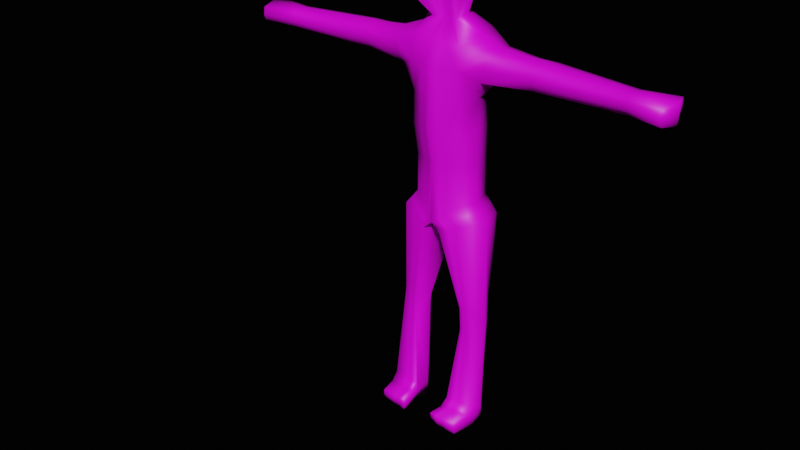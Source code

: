 # Source: Monster.blend  (saved by Blender 3.6.11; exported with 4.5.12 LTS)
import bpy
from mathutils import Matrix  # noqa: F401  (used for matrix-valued properties, if any)

bpy.ops.wm.read_factory_settings(use_empty=True)
scene = bpy.context.scene
scene.name = 'Scene'

# ---- collections
col_collection = bpy.data.collections.new('Collection'); scene.collection.children.link(col_collection)

# ---- images (referenced by path relative to the original .blend; pixels are not part of the script)
import os
ASSET_DIR = os.environ.get("B2B_ASSET_DIR", "")  # directory of the original .blend (textures are referenced by path, not embedded)
HERE = os.path.dirname(os.path.abspath(__file__))  # packed textures are extracted next to this script under _unpacked/

def load_image(name, relpath, width, height, colorspace="sRGB"):
    """Load a texture the original file referenced (path relative to the .blend, or extracted next to this script)."""
    p = next((c for c in (os.path.join(HERE, relpath), os.path.join(ASSET_DIR, relpath)) if relpath and os.path.exists(c)), "")
    if p:
        img = bpy.data.images.load(p, check_existing=True)
        img.name = name
    else:  # same state as the original file: an image datablock whose file is absent (Cycles renders it pink)
        img = bpy.data.images.new(name, width, height)
        img.source = "FILE"
        img.filepath = "//" + (relpath or name)
    img.colorspace_settings.name = colorspace
    return img
img_fps_gui_png = load_image('FPS_GUI.png', 'FPSGame/FPS_GUI.png', 1024, 1024, 'sRGB')

# ---- materials (node trees are filled in below, after node groups)
mat_material_001 = bpy.data.materials.new('Material.001')
mat_material_001.use_transparent_shadow = False

# ---- material node trees
mat_material_001.use_nodes = True; mat_material_001.node_tree.nodes.clear()
_N = mat_material_001.node_tree.nodes; _L = mat_material_001.node_tree.links
n0 = _N.new('ShaderNodeBsdfPrincipled'); n0.name = 'Principled BSDF'; n0.location = (10, 300)
n0.distribution = 'GGX'
n0.subsurface_method = 'RANDOM_WALK_SKIN'
n0.inputs[3].default_value = 1.45
n0.inputs[27].default_value = (0.0, 0.0, 0.0, 1.0)
n0.inputs[28].default_value = 1.0
n1 = _N.new('ShaderNodeOutputMaterial'); n1.name = 'Material Output'; n1.location = (300, 300)
n2 = _N.new('ShaderNodeTexImage'); n2.name = 'Image Texture'; n2.location = (-349, 214)
n2.image = img_fps_gui_png
n2.interpolation = 'Closest'
_L.new(n0.outputs[0], n1.inputs[0])
_L.new(n2.outputs[0], n0.inputs[0])
n1.is_active_output = True

# ---- world
world_world = bpy.data.worlds.new('World'); scene.world = world_world
world_world.use_nodes = True; world_world.node_tree.nodes.clear()
_N = world_world.node_tree.nodes; _L = world_world.node_tree.links
n0 = _N.new('ShaderNodeOutputWorld'); n0.name = 'World Output'; n0.location = (300, 300)
n1 = _N.new('ShaderNodeBackground'); n1.name = 'Background'; n1.location = (10, 300)
n1.inputs[0].default_value = (0.0005155, 0.0005155, 0.0005155, 1.0)
_L.new(n1.outputs[0], n0.inputs[0])
n0.is_active_output = True
world_world.color = (0.05088, 0.05088, 0.05088)
world_world.use_sun_shadow = False
world_world.sun_shadow_jitter_overblur = 0.0

# ---- meshes
me_cube_001 = bpy.data.meshes.new('Cube.001')
me_cube_001.from_pydata([(-0.7222, -0.8197, -1.0), (-0.7222, -0.8197, 1.0), (-1.0, 0.0, 0.0), (1.0, 0.0, 0.0), (0.4628, -0.7949, -1.0), (0.6633, -0.7949, 1.0), (0.6633, -0.7949, 0.0), (-0.7222, -0.8197, 0.0), (-1.0, 0.0, -1.0), (-1.0, 0.0, 1.0), (0.7995, 0.0, -1.0), (1.0, 0.0, 0.8059), (0.0, -1.0, 0.0), (0.0, -1.0, -1.0), (0.0, -1.0, 1.0), (-0.7222, -0.8197, 1.921), (0.797, 0.0, 2.64), (0.7654, -0.7949, 2.64), (0.0, -1.0, 2.842), (-0.7222, -0.8197, 2.842), (-1.0, 0.0, 2.842), (-1.0, 0.0, -2.864), (0.04034, -1.553, 1.572), (-0.505, -1.36, 1.64), (0.4996, -1.357, 1.631), (-0.4868, -1.585, 2.462), (-0.01121, -1.74, 2.551), (0.5505, -1.578, 2.439), (-1.0, 0.0, 1.921), (1.0, 0.0, 1.921), (0.8163, -0.7949, 1.921), (-0.6124, -1.338, 2.059), (-0.1216, -2.984, 1.611), (0.6086, -1.48, 2.051), (-0.1249, -2.71, 1.622), (-0.4888, -2.655, 1.677), (0.2065, -2.838, 1.671), (-0.5962, -2.632, 2.02), (-0.4706, -2.619, 2.35), (-0.1765, -2.69, 2.423), (0.2574, -2.822, 2.333), (0.08053, -5.896, 1.718), (0.3155, -2.809, 2.016), (-0.4855, -3.17, 1.679), (0.3346, 0.0, 3.192), (-0.5929, -3.171, 2.023), (-0.4672, -3.18, 2.353), (-0.1732, -3.011, 2.415), (0.07917, -0.6011, 3.359), (0.1059, -6.945, 1.722), (0.3662, -0.396, 3.158), (-0.2334, -5.707, 1.77), (0.3449, -5.703, 1.764), (-0.2953, -5.708, 2.03), (-0.2229, -5.718, 2.281), (0.05085, -5.744, 2.328), (0.3742, -5.709, 2.267), (-0.1917, -0.4209, 3.359), (0.4076, -5.686, 2.027), (-0.4395, -6.756, 1.774), (0.5651, -6.752, 1.769), (-0.5469, -6.757, 2.035), (-0.4212, -6.766, 2.285), (0.05434, -6.926, 2.332), (0.6161, -6.758, 2.271), (0.06756, -6.927, 2.051), (0.6741, -6.734, 2.031), (-0.3556, 0.0, 3.394), (-0.7222, -0.8197, -2.236), (0.0, -1.0, -2.236), (0.4628, -0.7949, -2.236), (0.7995, 0.0, -2.864), (0.0, 0.0, -2.864), (0.4786, -1.222, -2.718), (0.8153, -0.2955, -3.128), (0.0158, -1.42, -2.769), (-0.9842, -0.2955, -3.128), (-0.7064, -1.246, -2.725), (0.0158, -0.2955, -3.128), (0.4526, -1.227, -5.633), (0.4388, -0.8288, -5.64), (0.05864, -1.496, -5.73), (-0.2826, -0.779, -6.015), (-0.2633, -1.396, -5.936), (0.05864, -0.5645, -5.816), (0.4349, -1.312, -6.298), (0.4245, -0.8677, -6.39), (0.07168, -1.534, -6.107), (0.07168, -0.6034, -6.214), (0.8074, -0.1478, -2.996), (0.4707, -1.008, -2.477), (0.119, -1.521, -9.131), (-0.1548, -0.8431, -9.111), (-0.112, -1.402, -9.033), (0.119, -0.5896, -9.111), (0.5887, -1.556, -9.514), (0.9254, -0.6103, -9.51), (0.1259, -1.541, -9.53), (-0.1479, -0.8637, -9.51), (-0.105, -1.422, -9.431), (0.1259, -0.6103, -9.51), (1.374, -1.383, -9.128), (1.403, -0.5249, -9.11), (1.329, -1.417, -9.523), (1.357, -0.5594, -9.506), (0.02017, -1.277, 1.286), (-0.6136, -1.09, 1.32), (-0.6045, -1.203, 2.652), (-0.005606, -1.37, 2.697), (0.658, -1.187, 2.54), (0.5911, -1.129, 1.379), (-0.6673, -1.079, 1.99), (0.8167, -1.49, -9.119), (0.57, -1.517, -8.888), (0.4704, -1.537, -9.232), (-0.7143, -1.033, -2.48), (0.6853, -0.6127, -8.885), (0.9407, -0.568, -9.111), (0.6496, -0.5948, -9.211), (0.007901, -1.21, -2.503), (-0.9921, -0.1478, -2.996), (0.007901, -0.1478, -2.996), (-0.0804, 0.0, 8.832), (0.2961, 0.0, 8.907), (0.636, 0.0, 8.77), (0.8257, -2.055, 6.535), (1.147, -1.85, 6.394), (0.5603, -1.874, 6.481), (0.4719, 0.0, 6.162), (1.194, -1.314, 4.43), (0.9067, -1.519, 4.632), (1.162, 0.0, 5.961), (0.6359, -1.338, 4.632), (-0.8611, -0.4099, -1.0), (0.8317, -0.3974, 0.0), (-0.8611, -0.4099, 0.0), (0.8317, -0.3974, 0.903), (-0.8611, -0.4099, 1.0), (0.6311, -0.3974, -1.0), (0.7812, -0.3974, 2.64), (-0.8611, -0.4099, 2.842), (0.6311, -0.3974, -2.55), (0.9081, -0.3974, 1.921), (-0.8611, -0.4099, 1.921), (-0.8611, -0.4099, -2.55), (-0.2736, -0.2111, 3.376), (0.3504, -0.1986, 3.175), (0.6469, -0.7586, -2.923), (-0.8453, -0.7707, -2.926), (0.4457, -1.028, -5.637), (-0.2729, -1.087, -5.976), (0.4297, -1.09, -6.344), (0.639, -0.578, -2.737), (-0.1334, -1.122, -9.072), (-0.8532, -0.5903, -2.738), (0.757, -1.083, -9.512), (-0.1265, -1.143, -9.47), (0.1259, -1.076, -9.52), (1.388, -0.9538, -9.119), (1.343, -0.9882, -9.515), (0.8787, -1.029, -9.115), (0.6276, -1.065, -8.887), (0.3844, -1.689, 8.598), (0.06337, -1.599, 8.533), (0.7149, -1.587, 8.459), (1.178, -0.7198, 5.195), (0.5539, -0.7322, 5.397), (-0.9306, -0.2049, 0.0), (-0.9306, -0.2049, 1.0), (0.7153, -0.1987, -1.0), (-0.9306, -0.2049, 2.842), (0.7153, -0.1987, -2.707), (-0.9306, -0.2049, 1.921), (-0.3146, -0.1061, 3.385), (0.7311, -0.5271, -3.026), (0.4422, -0.9284, -5.639), (0.4271, -0.9788, -6.367), (0.7232, -0.3629, -2.866), (0.8412, -0.8466, -9.511), (1.396, -0.7393, -9.115), (1.35, -0.7738, -9.51), (0.9097, -0.7984, -9.113), (0.2175, -0.9369, 7.56), (0.5129, -0.4292, 5.78), (-0.9306, -0.2049, -1.0), (0.9158, -0.1987, 0.0), (0.9158, -0.1987, 0.8544), (0.7891, -0.1987, 2.64), (0.9541, -0.1987, 1.921), (-0.9306, -0.2049, -2.707), (0.3425, -0.09994, 3.183), (-0.9148, -0.5331, -3.027), (-0.2777, -0.9332, -5.995), (-0.1441, -0.9827, -9.091), (-0.9227, -0.369, -2.867), (-0.1372, -1.003, -9.49), (0.1259, -0.8431, -9.515), (0.6565, -0.8388, -8.886), (0.5662, -0.982, 7.631), (0.9014, -0.9307, 7.493), (1.17, -0.4229, 5.578), (-0.7222, 0.8197, -1.0), (-0.7222, 0.8197, 1.0), (0.4628, 0.7949, -1.0), (0.6633, 0.7949, 1.0), (0.6633, 0.7949, 0.0), (-0.7222, 0.8197, 0.0), (0.0, 1.0, 0.0), (0.0, 1.0, -1.0), (0.0, 1.0, 1.0), (-0.7222, 0.8197, 1.921), (0.7654, 0.7949, 2.64), (0.0, 1.0, 2.842), (-0.7222, 0.8197, 2.842), (0.04034, 1.553, 1.572), (-0.505, 1.36, 1.64), (0.4996, 1.357, 1.631), (-0.4868, 1.585, 2.462), (-0.01121, 1.74, 2.551), (0.5505, 1.578, 2.439), (0.8163, 0.7949, 1.921), (-0.6124, 1.338, 2.059), (-0.1216, 2.984, 1.611), (0.6086, 1.48, 2.051), (-0.1249, 2.71, 1.622), (-0.4888, 2.655, 1.677), (0.2065, 2.838, 1.671), (-0.5962, 2.632, 2.02), (-0.4706, 2.619, 2.35), (-0.1765, 2.69, 2.423), (0.2574, 2.822, 2.333), (0.08053, 5.896, 1.718), (0.3155, 2.809, 2.016), (-0.4855, 3.17, 1.679), (-0.5929, 3.171, 2.023), (-0.4672, 3.18, 2.353), (-0.1732, 3.011, 2.415), (0.07917, 0.6011, 3.359), (0.1059, 6.945, 1.722), (0.3662, 0.396, 3.158), (-0.2334, 5.707, 1.77), (0.3449, 5.703, 1.764), (-0.2953, 5.708, 2.03), (-0.2229, 5.718, 2.281), (0.05085, 5.744, 2.328), (0.3742, 5.709, 2.267), (-0.1917, 0.4209, 3.359), (0.4076, 5.686, 2.027), (-0.4395, 6.756, 1.774), (0.5651, 6.752, 1.769), (-0.5469, 6.757, 2.035), (-0.4212, 6.766, 2.285), (0.05434, 6.926, 2.332), (0.6161, 6.758, 2.271), (0.06756, 6.927, 2.051), (0.6741, 6.734, 2.031), (-0.7222, 0.8197, -2.236), (0.0, 1.0, -2.236), (0.4628, 0.7949, -2.236), (0.4786, 1.222, -2.718), (0.8153, 0.2955, -3.128), (0.0158, 1.42, -2.769), (-0.9842, 0.2955, -3.128), (-0.7064, 1.246, -2.725), (0.0158, 0.2955, -3.128), (0.4526, 1.227, -5.633), (0.4388, 0.8288, -5.64), (0.05864, 1.496, -5.73), (-0.2826, 0.779, -6.015), (-0.2633, 1.396, -5.936), (0.05864, 0.5645, -5.816), (0.4349, 1.312, -6.298), (0.4245, 0.8677, -6.39), (0.07168, 1.534, -6.107), (0.07168, 0.6034, -6.214), (0.8074, 0.1478, -2.996), (0.4707, 1.008, -2.477), (0.119, 1.521, -9.131), (-0.1548, 0.8431, -9.111), (-0.112, 1.402, -9.033), (0.119, 0.5896, -9.111), (0.5887, 1.556, -9.514), (0.9254, 0.6103, -9.51), (0.1259, 1.541, -9.53), (-0.1479, 0.8637, -9.51), (-0.105, 1.422, -9.431), (0.1259, 0.6103, -9.51), (1.374, 1.383, -9.128), (1.403, 0.5249, -9.11), (1.329, 1.417, -9.523), (1.357, 0.5594, -9.506), (0.02017, 1.277, 1.286), (-0.6136, 1.09, 1.32), (-0.6045, 1.203, 2.652), (-0.005606, 1.37, 2.697), (0.658, 1.187, 2.54), (0.5911, 1.129, 1.379), (-0.6673, 1.079, 1.99), (0.8167, 1.49, -9.119), (0.57, 1.517, -8.888), (0.4704, 1.537, -9.232), (-0.7143, 1.033, -2.48), (0.6853, 0.6127, -8.885), (0.9407, 0.568, -9.111), (0.6496, 0.5948, -9.211), (0.007901, 1.21, -2.503), (-0.9921, 0.1478, -2.996), (0.007901, 0.1478, -2.996), (0.8257, 2.055, 6.535), (1.147, 1.85, 6.394), (0.5603, 1.874, 6.481), (1.194, 1.314, 4.43), (0.9067, 1.519, 4.632), (0.6359, 1.338, 4.632), (-0.8611, 0.4099, -1.0), (0.8317, 0.3974, 0.0), (-0.8611, 0.4099, 0.0), (0.8317, 0.3974, 0.903), (-0.8611, 0.4099, 1.0), (0.6311, 0.3974, -1.0), (0.7812, 0.3974, 2.64), (-0.8611, 0.4099, 2.842), (0.6311, 0.3974, -2.55), (0.9081, 0.3974, 1.921), (-0.8611, 0.4099, 1.921), (-0.8611, 0.4099, -2.55), (-0.2736, 0.2111, 3.376), (0.3504, 0.1986, 3.175), (0.6469, 0.7586, -2.923), (-0.8453, 0.7707, -2.926), (0.4457, 1.028, -5.637), (-0.2729, 1.087, -5.976), (0.4297, 1.09, -6.344), (0.639, 0.578, -2.737), (-0.1334, 1.122, -9.072), (-0.8532, 0.5903, -2.738), (0.757, 1.083, -9.512), (-0.1265, 1.143, -9.47), (0.1259, 1.076, -9.52), (1.388, 0.9538, -9.119), (1.343, 0.9882, -9.515), (0.8787, 1.029, -9.115), (0.6276, 1.065, -8.887), (0.3844, 1.689, 8.598), (0.06337, 1.599, 8.533), (0.7149, 1.587, 8.459), (1.178, 0.7198, 5.195), (0.5539, 0.7322, 5.397), (-0.9306, 0.2049, 0.0), (-0.9306, 0.2049, 1.0), (0.7153, 0.1987, -1.0), (-0.9306, 0.2049, 2.842), (0.7153, 0.1987, -2.707), (-0.9306, 0.2049, 1.921), (-0.3146, 0.1061, 3.385), (0.7311, 0.5271, -3.026), (0.4422, 0.9284, -5.639), (0.4271, 0.9788, -6.367), (0.7232, 0.3629, -2.866), (0.8412, 0.8466, -9.511), (1.396, 0.7393, -9.115), (1.35, 0.7738, -9.51), (0.9097, 0.7984, -9.113), (0.2175, 0.9369, 7.56), (0.5129, 0.4292, 5.78), (-0.9306, 0.2049, -1.0), (0.9158, 0.1987, 0.0), (0.9158, 0.1987, 0.8544), (0.7891, 0.1987, 2.64), (0.9541, 0.1987, 1.921), (-0.9306, 0.2049, -2.707), (0.3425, 0.09994, 3.183), (-0.9148, 0.5331, -3.027), (-0.2777, 0.9332, -5.995), (-0.1441, 0.9827, -9.091), (-0.9227, 0.369, -2.867), (-0.1372, 1.003, -9.49), (0.1259, 0.8431, -9.515), (0.6565, 0.8388, -8.886), (0.5662, 0.982, 7.631), (0.9014, 0.9307, 7.493), (1.17, 0.4229, 5.578)], [], [(107, 111, 31, 25), (4, 6, 12, 13), (134, 136, 5, 6), (12, 14, 1, 7), (13, 0, 68, 69), (143, 15, 19, 140), (138, 134, 6, 4), (13, 12, 7, 0), (184, 167, 2, 8), (167, 168, 9, 2), (184, 8, 21, 189), (6, 5, 14, 12), (90, 119, 75, 73), (119, 115, 77, 75), (108, 107, 25, 26), (5, 30, 110), (106, 105, 22, 23), (188, 29, 16, 187), (31, 23, 35, 37), (27, 26, 39, 40), (111, 106, 23, 31), (109, 108, 26, 27), (105, 110, 24, 22), (30, 109, 27, 33), (24, 33, 42, 36), (33, 27, 40, 42), (186, 11, 29, 188), (137, 1, 15, 143), (35, 34, 32, 43), (38, 37, 45, 46), (40, 39, 47), (130, 129, 126, 125), (25, 31, 37, 38), (23, 22, 34, 35), (26, 25, 38, 39), (22, 24, 36, 34), (46, 45, 53, 54), (40, 47, 55, 56), (42, 40, 56, 58), (32, 36, 52, 41), (37, 35, 43, 45), (39, 38, 46, 47), (34, 36, 32), (58, 56, 64, 66), (41, 52, 60, 49), (55, 54, 62, 63), (53, 51, 59, 61), (43, 32, 41, 51), (36, 42, 58, 52), (45, 43, 51, 53), (47, 46, 54, 55), (61, 65, 63, 62), (65, 66, 64, 63), (49, 60, 66, 65), (59, 49, 65, 61), (56, 55, 63, 64), (54, 53, 61, 62), (51, 41, 49, 59), (52, 58, 66, 60), (19, 18, 48, 57), (18, 17, 50, 48), (140, 19, 57, 145), (187, 16, 44, 190), (138, 4, 70, 141), (4, 13, 69, 70), (73, 75, 81, 79), (76, 78, 84, 82), (152, 90, 73, 147), (194, 120, 76, 191), (121, 89, 74, 78), (120, 121, 78, 76), (149, 79, 85, 151), (75, 77, 83, 81), (191, 76, 82, 192), (147, 73, 79, 149), (78, 74, 80, 84), (87, 83, 93, 91), (160, 112, 101, 158), (84, 80, 86, 88), (82, 84, 88), (79, 81, 87, 85), (81, 83, 87), (96, 118, 117, 102, 104), (88, 86, 116, 118, 94), (192, 82, 92, 193), (114, 91, 97, 95), (94, 118, 96, 100), (82, 88, 94, 92), (156, 157, 97, 99), (157, 155, 95, 97), (92, 94, 100, 98), (112, 114, 95, 103, 101), (91, 93, 99, 97), (193, 92, 98, 195), (158, 101, 103, 159), (178, 96, 104, 180), (21, 72, 121, 120), (85, 87, 91, 114, 113), (24, 30, 33), (30, 17, 109), (14, 5, 110, 105), (17, 18, 108, 109), (15, 1, 106, 111), (1, 14, 105, 106), (18, 19, 107, 108), (19, 15, 111, 107), (110, 30, 24), (112, 113, 114), (116, 117, 118), (181, 117, 116, 197), (151, 85, 113, 161), (72, 71, 89, 121), (189, 21, 120, 194), (141, 70, 90, 152), (69, 68, 115, 119), (70, 69, 119, 90), (162, 163, 127, 125), (164, 162, 125, 126), (166, 132, 127, 163), (200, 131, 124, 199), (132, 130, 125, 127), (57, 48, 130, 132), (190, 44, 131, 200), (145, 57, 132, 166), (48, 50, 129, 130), (173, 145, 166, 183), (50, 146, 165, 129), (129, 165, 164, 126), (183, 166, 163, 182), (199, 198, 162, 164), (198, 182, 163, 162), (171, 141, 152, 177), (68, 144, 154, 115), (176, 151, 161, 197), (112, 160, 161, 113), (95, 155, 159, 103), (179, 158, 159, 180), (93, 153, 156, 99), (196, 178, 155, 157), (195, 196, 157, 156), (83, 150, 153, 93), (181, 160, 158, 179), (174, 147, 149, 175), (77, 148, 150, 83), (175, 149, 151, 176), (115, 154, 148, 77), (177, 152, 147, 174), (169, 138, 141, 171), (17, 139, 146, 50), (170, 140, 145, 173), (168, 137, 143, 172), (5, 136, 142, 30), (30, 142, 139, 17), (0, 133, 144, 68), (7, 1, 137, 135), (0, 7, 135, 133), (169, 185, 134, 138), (172, 143, 140, 170), (185, 186, 136, 134), (3, 11, 186, 185), (28, 172, 170, 20), (10, 3, 185, 169), (9, 168, 172, 28), (20, 170, 173, 67), (10, 169, 171, 71), (89, 177, 174, 74), (80, 175, 176, 86), (74, 174, 175, 80), (117, 181, 179, 102), (98, 100, 196, 195), (100, 96, 178, 196), (102, 179, 180, 104), (86, 176, 197, 116), (71, 171, 177, 89), (123, 122, 182, 198), (124, 123, 198, 199), (128, 183, 182, 122), (67, 173, 183, 128), (146, 190, 200, 165), (165, 200, 199, 164), (144, 189, 194, 154), (160, 181, 197, 161), (155, 178, 180, 159), (153, 193, 195, 156), (150, 192, 193, 153), (148, 191, 192, 150), (154, 194, 191, 148), (139, 187, 190, 146), (136, 186, 188, 142), (142, 188, 187, 139), (133, 184, 189, 144), (135, 137, 168, 167), (133, 135, 167, 184), (293, 217, 221, 297), (203, 208, 207, 205), (315, 205, 204, 317), (207, 206, 202, 209), (208, 257, 256, 201), (324, 321, 213, 210), (319, 203, 205, 315), (208, 201, 206, 207), (365, 8, 2, 348), (348, 2, 9, 349), (365, 370, 21, 8), (205, 207, 209, 204), (276, 259, 261, 305), (305, 261, 263, 301), (294, 218, 217, 293), (204, 296, 220), (292, 215, 214, 291), (369, 368, 16, 29), (221, 227, 225, 215), (219, 230, 229, 218), (297, 221, 215, 292), (295, 219, 218, 294), (291, 214, 216, 296), (220, 223, 219, 295), (216, 226, 232, 223), (223, 232, 230, 219), (367, 369, 29, 11), (318, 324, 210, 202), (225, 233, 222, 224), (228, 235, 234, 227), (230, 236, 229), (312, 308, 309, 311), (217, 228, 227, 221), (215, 225, 224, 214), (218, 229, 228, 217), (214, 224, 226, 216), (235, 243, 242, 234), (230, 245, 244, 236), (232, 247, 245, 230), (222, 231, 241, 226), (227, 234, 233, 225), (229, 236, 235, 228), (224, 222, 226), (247, 255, 253, 245), (231, 238, 249, 241), (244, 252, 251, 243), (242, 250, 248, 240), (233, 240, 231, 222), (226, 241, 247, 232), (234, 242, 240, 233), (236, 244, 243, 235), (250, 251, 252, 254), (254, 252, 253, 255), (238, 254, 255, 249), (248, 250, 254, 238), (245, 253, 252, 244), (243, 251, 250, 242), (240, 248, 238, 231), (241, 249, 255, 247), (213, 246, 237, 212), (212, 237, 239, 211), (321, 326, 246, 213), (368, 371, 44, 16), (319, 322, 258, 203), (203, 258, 257, 208), (259, 265, 267, 261), (262, 268, 270, 264), (333, 328, 259, 276), (375, 372, 262, 306), (307, 264, 260, 275), (306, 262, 264, 307), (330, 332, 271, 265), (261, 267, 269, 263), (372, 373, 268, 262), (328, 330, 265, 259), (264, 270, 266, 260), (273, 277, 279, 269), (341, 339, 287, 298), (270, 274, 272, 266), (268, 274, 270), (265, 271, 273, 267), (267, 273, 269), (282, 290, 288, 303, 304), (274, 280, 304, 302, 272), (373, 374, 278, 268), (300, 281, 283, 277), (280, 286, 282, 304), (268, 278, 280, 274), (337, 285, 283, 338), (338, 283, 281, 336), (278, 284, 286, 280), (298, 287, 289, 281, 300), (277, 283, 285, 279), (374, 376, 284, 278), (339, 340, 289, 287), (359, 361, 290, 282), (21, 306, 307, 72), (271, 299, 300, 277, 273), (216, 223, 220), (220, 295, 211), (209, 291, 296, 204), (211, 295, 294, 212), (210, 297, 292, 202), (202, 292, 291, 209), (212, 294, 293, 213), (213, 293, 297, 210), (296, 216, 220), (298, 300, 299), (302, 304, 303), (362, 378, 302, 303), (332, 342, 299, 271), (72, 307, 275, 71), (370, 375, 306, 21), (322, 333, 276, 258), (257, 305, 301, 256), (258, 276, 305, 257), (343, 308, 310, 344), (345, 309, 308, 343), (347, 344, 310, 313), (381, 380, 124, 131), (313, 310, 308, 312), (246, 313, 312, 237), (371, 381, 131, 44), (326, 347, 313, 246), (237, 312, 311, 239), (354, 364, 347, 326), (239, 311, 346, 327), (311, 309, 345, 346), (364, 363, 344, 347), (380, 345, 343, 379), (379, 343, 344, 363), (352, 358, 333, 322), (256, 301, 335, 325), (357, 378, 342, 332), (298, 299, 342, 341), (281, 289, 340, 336), (360, 361, 340, 339), (279, 285, 337, 334), (377, 338, 336, 359), (376, 337, 338, 377), (269, 279, 334, 331), (362, 360, 339, 341), (355, 356, 330, 328), (263, 269, 331, 329), (356, 357, 332, 330), (301, 263, 329, 335), (358, 355, 328, 333), (350, 352, 322, 319), (211, 239, 327, 320), (351, 354, 326, 321), (349, 353, 324, 318), (204, 220, 323, 317), (220, 211, 320, 323), (201, 256, 325, 314), (206, 316, 318, 202), (201, 314, 316, 206), (350, 319, 315, 366), (353, 351, 321, 324), (366, 315, 317, 367), (3, 366, 367, 11), (28, 20, 351, 353), (10, 350, 366, 3), (9, 28, 353, 349), (20, 67, 354, 351), (10, 71, 352, 350), (275, 260, 355, 358), (266, 272, 357, 356), (260, 266, 356, 355), (303, 288, 360, 362), (284, 376, 377, 286), (286, 377, 359, 282), (288, 290, 361, 360), (272, 302, 378, 357), (71, 275, 358, 352), (123, 379, 363, 122), (124, 380, 379, 123), (128, 122, 363, 364), (67, 128, 364, 354), (327, 346, 381, 371), (346, 345, 380, 381), (325, 335, 375, 370), (341, 342, 378, 362), (336, 340, 361, 359), (334, 337, 376, 374), (331, 334, 374, 373), (329, 331, 373, 372), (335, 329, 372, 375), (320, 327, 371, 368), (317, 323, 369, 367), (323, 320, 368, 369), (314, 325, 370, 365), (316, 348, 349, 318), (314, 365, 348, 316)])
me_cube_001.polygons.foreach_set('use_smooth', [True] * 386)
_uv = me_cube_001.uv_layers.new(name='UVMap')
_uv.uv.foreach_set('vector', [0.1978, 0.6699, 0.1975, 0.6528, 0.2008, 0.6554, 0.2032, 0.6676, 0.1736, 0.5253, 0.1746, 0.5536, 0.1657, 0.5514, 0.1667, 0.5254, 0.1804, 0.5542, 0.1785, 0.5888, 0.1758, 0.5975, 0.1746, 0.5536, 0.2024, 0.5997, 0.2033, 0.6218, 0.1946, 0.6259, 0.1938, 0.6004, 0.1972, 0.5645, 0.1909, 0.5637, 0.192, 0.5404, 0.1984, 0.5452, 0.1886, 0.6497, 0.1941, 0.6504, 0.1929, 0.6727, 0.188, 0.6717, 0.1798, 0.525, 0.1804, 0.5542, 0.1746, 0.5536, 0.1736, 0.5253, 0.1972, 0.5645, 0.2024, 0.5997, 0.1938, 0.6004, 0.1909, 0.5637, 0.1852, 0.5632, 0.1859, 0.6006, 0.1832, 0.6006, 0.1832, 0.5632, 0.1859, 0.6006, 0.186, 0.626, 0.1832, 0.626, 0.1832, 0.6006, 0.1852, 0.5632, 0.1832, 0.5632, 0.1832, 0.5223, 0.1856, 0.5281, 0.1746, 0.5536, 0.1758, 0.5975, 0.1641, 0.5903, 0.1657, 0.5514, 0.1706, 0.4468, 0.164, 0.4526, 0.1609, 0.4455, 0.1673, 0.4404, 0.1999, 0.5407, 0.194, 0.5355, 0.1959, 0.5316, 0.2016, 0.536, 0.202, 0.681, 0.1978, 0.6699, 0.2032, 0.6676, 0.2058, 0.6786, 0.1758, 0.5975, 0.1768, 0.6327, 0.1695, 0.6124, 0.1982, 0.6349, 0.2056, 0.629, 0.2083, 0.6348, 0.2022, 0.6438, 0.1826, 0.6265, 0.1864, 0.6263, 0.1864, 0.6547, 0.1824, 0.6547, 0.2008, 0.6554, 0.2022, 0.6438, 0.258, 0.6494, 0.2578, 0.6572, 0.1568, 0.6467, 0.1516, 0.6634, 0.1161, 0.6538, 0.1149, 0.645, 0.1975, 0.6528, 0.1982, 0.6349, 0.2022, 0.6438, 0.2008, 0.6554, 0.164, 0.6494, 0.1571, 0.6678, 0.1516, 0.6634, 0.1568, 0.6467, 0.1608, 0.6013, 0.1695, 0.6124, 0.1645, 0.6215, 0.1569, 0.6107, 0.1768, 0.6327, 0.164, 0.6494, 0.1568, 0.6467, 0.1636, 0.6383, 0.1645, 0.6215, 0.1636, 0.6383, 0.1147, 0.6386, 0.1138, 0.6316, 0.1636, 0.6383, 0.1568, 0.6467, 0.1149, 0.645, 0.1147, 0.6386, 0.1825, 0.5873, 0.1864, 0.5856, 0.1864, 0.6263, 0.1826, 0.6265, 0.1888, 0.626, 0.1946, 0.6259, 0.1941, 0.6504, 0.1886, 0.6497, 0.258, 0.6494, 0.2589, 0.6414, 0.2618, 0.6416, 0.2635, 0.6495, 0.2579, 0.665, 0.2578, 0.6572, 0.2635, 0.6568, 0.2639, 0.664, 0.1149, 0.645, 0.1161, 0.6538, 0.1132, 0.6537, 0.1532, 0.7728, 0.1587, 0.7717, 0.1484, 0.825, 0.1424, 0.8295, 0.2032, 0.6676, 0.2008, 0.6554, 0.2578, 0.6572, 0.2579, 0.665, 0.2022, 0.6438, 0.2083, 0.6348, 0.2589, 0.6414, 0.258, 0.6494, 0.2058, 0.6786, 0.2032, 0.6676, 0.2579, 0.665, 0.2591, 0.6714, 0.1569, 0.6107, 0.1645, 0.6215, 0.1138, 0.6316, 0.1142, 0.6246, 0.2639, 0.664, 0.2635, 0.6568, 0.3362, 0.6516, 0.3358, 0.6571, 0.1149, 0.645, 0.1132, 0.6537, 0.02734, 0.6551, 0.02719, 0.6481, 0.1147, 0.6386, 0.1149, 0.645, 0.02719, 0.6481, 0.02712, 0.6433, 0.1117, 0.6258, 0.1138, 0.6316, 0.02657, 0.638, 0.02435, 0.6329, 0.2578, 0.6572, 0.258, 0.6494, 0.2635, 0.6495, 0.2635, 0.6568, 0.2591, 0.6714, 0.2579, 0.665, 0.2639, 0.664, 0.2625, 0.6706, 0.1142, 0.6246, 0.1138, 0.6316, 0.1117, 0.6258, 0.02712, 0.6433, 0.02719, 0.6481, 0.01903, 0.6485, 0.01905, 0.6455, 0.02435, 0.6329, 0.02657, 0.638, 0.01851, 0.6421, 0.01404, 0.6385, 0.3356, 0.6629, 0.3358, 0.6571, 0.3443, 0.6587, 0.348, 0.6655, 0.3362, 0.6516, 0.3369, 0.646, 0.345, 0.652, 0.3444, 0.6552, 0.2635, 0.6495, 0.2618, 0.6416, 0.3398, 0.6406, 0.3369, 0.646, 0.1138, 0.6316, 0.1147, 0.6386, 0.02712, 0.6433, 0.02657, 0.638, 0.2635, 0.6568, 0.2635, 0.6495, 0.3369, 0.646, 0.3362, 0.6516, 0.2625, 0.6706, 0.2639, 0.664, 0.3358, 0.6571, 0.3356, 0.6629, 0.3444, 0.6552, 0.3501, 0.6585, 0.348, 0.6655, 0.3443, 0.6587, 0.0132, 0.6476, 0.01905, 0.6455, 0.01903, 0.6485, 0.0145, 0.6552, 0.01404, 0.6385, 0.01851, 0.6421, 0.01905, 0.6455, 0.0132, 0.6476, 0.345, 0.652, 0.3505, 0.649, 0.3501, 0.6585, 0.3444, 0.6552, 0.02719, 0.6481, 0.02734, 0.6551, 0.0145, 0.6552, 0.01903, 0.6485, 0.3358, 0.6571, 0.3362, 0.6516, 0.3444, 0.6552, 0.3443, 0.6587, 0.3369, 0.646, 0.3398, 0.6406, 0.3505, 0.649, 0.345, 0.652, 0.02657, 0.638, 0.02712, 0.6433, 0.01905, 0.6455, 0.01851, 0.6421, 0.1929, 0.6727, 0.1983, 0.6847, 0.1904, 0.7145, 0.1874, 0.7125, 0.1624, 0.6734, 0.1711, 0.6532, 0.1781, 0.7006, 0.1745, 0.7026, 0.188, 0.6717, 0.1929, 0.6727, 0.1874, 0.7125, 0.1853, 0.7121, 0.1824, 0.6547, 0.1864, 0.6547, 0.1813, 0.7009, 0.1805, 0.7008, 0.1798, 0.525, 0.1736, 0.5253, 0.1739, 0.4544, 0.1806, 0.4414, 0.1736, 0.5253, 0.1667, 0.5254, 0.1667, 0.4596, 0.1739, 0.4544, 0.1673, 0.4404, 0.1609, 0.4455, 0.149, 0.2829, 0.1566, 0.2868, 0.1882, 0.5192, 0.187, 0.4971, 0.204, 0.2833, 0.2091, 0.2792, 0.1771, 0.436, 0.1706, 0.4468, 0.1673, 0.4404, 0.1736, 0.4313, 0.1879, 0.5253, 0.1859, 0.5205, 0.1882, 0.5192, 0.1901, 0.5231, 0.1856, 0.3939, 0.1837, 0.4216, 0.1799, 0.4192, 0.1827, 0.3932, 0.1859, 0.5205, 0.1852, 0.4976, 0.187, 0.4971, 0.1882, 0.5192, 0.16, 0.2872, 0.1566, 0.2868, 0.1557, 0.265, 0.1593, 0.2637, 0.2016, 0.536, 0.1959, 0.5316, 0.2167, 0.2793, 0.2216, 0.2827, 0.1901, 0.5231, 0.1882, 0.5192, 0.2091, 0.2792, 0.211, 0.2792, 0.1736, 0.4313, 0.1673, 0.4404, 0.1566, 0.2868, 0.16, 0.2872, 0.1827, 0.3932, 0.1799, 0.4192, 0.1633, 0.2874, 0.1704, 0.2808, 0.2209, 0.2733, 0.2167, 0.2793, 0.2247, 0.08499, 0.2279, 0.08219, 0.1591, 0.07478, 0.1561, 0.07146, 0.1589, 0.07028, 0.1596, 0.07064, 0.1704, 0.2808, 0.1633, 0.2874, 0.1629, 0.2624, 0.1698, 0.2688, 0.2091, 0.2792, 0.204, 0.2833, 0.2043, 0.2741, 0.1566, 0.2868, 0.149, 0.2829, 0.1491, 0.2712, 0.1557, 0.265, 0.2216, 0.2827, 0.2167, 0.2793, 0.2209, 0.2733, 0.1613, 0.06826, 0.164, 0.07115, 0.1617, 0.07283, 0.1603, 0.07044, 0.1603, 0.06976, 0.1698, 0.2688, 0.1629, 0.2624, 0.1634, 0.07907, 0.164, 0.07115, 0.1715, 0.0702, 0.211, 0.2792, 0.2091, 0.2792, 0.2181, 0.08256, 0.2197, 0.08329, 0.1534, 0.06666, 0.1478, 0.06382, 0.1532, 0.0527, 0.1561, 0.06378, 0.1715, 0.0702, 0.164, 0.07115, 0.1613, 0.06826, 0.1681, 0.05692, 0.2091, 0.2792, 0.2043, 0.2741, 0.2137, 0.08044, 0.2181, 0.08256, 0.2218, 0.07513, 0.2216, 0.06875, 0.2271, 0.07219, 0.2247, 0.07623, 0.1617, 0.04957, 0.1598, 0.06444, 0.1561, 0.06378, 0.1532, 0.0527, 0.2181, 0.08256, 0.2137, 0.08044, 0.2152, 0.07032, 0.2189, 0.07446, 0.1561, 0.07146, 0.1534, 0.06666, 0.1561, 0.06378, 0.1588, 0.06894, 0.1589, 0.07028, 0.2279, 0.08219, 0.2247, 0.08499, 0.2247, 0.07623, 0.2271, 0.07219, 0.2197, 0.08329, 0.2181, 0.08256, 0.2189, 0.07446, 0.2203, 0.07465, 0.1596, 0.07064, 0.1589, 0.07028, 0.1588, 0.06894, 0.1597, 0.0691, 0.1608, 0.06615, 0.1613, 0.06826, 0.1603, 0.06976, 0.1601, 0.06938, 0.1832, 0.5223, 0.1832, 0.4979, 0.1852, 0.4976, 0.1859, 0.5205, 0.1557, 0.265, 0.1491, 0.2712, 0.1478, 0.06382, 0.1534, 0.06666, 0.1532, 0.07598, 0.1645, 0.6215, 0.1768, 0.6327, 0.1636, 0.6383, 0.1768, 0.6327, 0.1711, 0.6532, 0.164, 0.6494, 0.1641, 0.5903, 0.1758, 0.5975, 0.1695, 0.6124, 0.1608, 0.6013, 0.1711, 0.6532, 0.1624, 0.6734, 0.1571, 0.6678, 0.164, 0.6494, 0.1941, 0.6504, 0.1946, 0.6259, 0.1982, 0.6349, 0.1975, 0.6528, 0.1946, 0.6259, 0.2033, 0.6218, 0.2056, 0.629, 0.1982, 0.6349, 0.1983, 0.6847, 0.1929, 0.6727, 0.1978, 0.6699, 0.202, 0.681, 0.1929, 0.6727, 0.1941, 0.6504, 0.1975, 0.6528, 0.1978, 0.6699, 0.1695, 0.6124, 0.1768, 0.6327, 0.1645, 0.6215, 0.1561, 0.07146, 0.1532, 0.07598, 0.1534, 0.06666, 0.1634, 0.07907, 0.1617, 0.07283, 0.164, 0.07115, 0.1605, 0.07441, 0.1617, 0.07283, 0.1634, 0.07907, 0.1606, 0.08025, 0.1593, 0.2637, 0.1557, 0.265, 0.1532, 0.07598, 0.1582, 0.08011, 0.188, 0.3939, 0.188, 0.4246, 0.1837, 0.4216, 0.1856, 0.3939, 0.1856, 0.5281, 0.1832, 0.5223, 0.1859, 0.5205, 0.1879, 0.5253, 0.1806, 0.4414, 0.1739, 0.4544, 0.1706, 0.4468, 0.1771, 0.436, 0.1984, 0.5452, 0.192, 0.5404, 0.194, 0.5355, 0.1999, 0.5407, 0.1739, 0.4544, 0.1667, 0.4596, 0.164, 0.4526, 0.1706, 0.4468, 0.1982, 0.8049, 0.1967, 0.8004, 0.2009, 0.7751, 0.2035, 0.7755, 0.1487, 0.9614, 0.1463, 0.9717, 0.1424, 0.8295, 0.1484, 0.825, 0.1895, 0.7531, 0.1963, 0.7402, 0.2009, 0.7751, 0.1967, 0.8004, 0.1708, 0.801, 0.1766, 0.8111, 0.1725, 0.977, 0.157, 0.9234, 0.1963, 0.7402, 0.1992, 0.7406, 0.2035, 0.7755, 0.2009, 0.7751, 0.1874, 0.7125, 0.1904, 0.7145, 0.1992, 0.7406, 0.1963, 0.7402, 0.1805, 0.7008, 0.1813, 0.7009, 0.1766, 0.8111, 0.1708, 0.801, 0.1853, 0.7121, 0.1874, 0.7125, 0.1963, 0.7402, 0.1895, 0.7531, 0.1745, 0.7026, 0.1781, 0.7006, 0.1587, 0.7717, 0.1532, 0.7728, 0.1843, 0.7118, 0.1853, 0.7121, 0.1895, 0.7531, 0.1869, 0.7589, 0.1781, 0.7006, 0.1798, 0.7007, 0.167, 0.7913, 0.1587, 0.7717, 0.1587, 0.7717, 0.167, 0.7913, 0.1487, 0.9614, 0.1484, 0.825, 0.1869, 0.7589, 0.1895, 0.7531, 0.1967, 0.8004, 0.192, 0.7928, 0.157, 0.9234, 0.1567, 0.9352, 0.1463, 0.9717, 0.1487, 0.9614, 0.1918, 0.7987, 0.192, 0.7928, 0.1967, 0.8004, 0.1982, 0.8049, 0.1841, 0.4342, 0.1806, 0.4414, 0.1771, 0.436, 0.1804, 0.4295, 0.192, 0.5404, 0.1878, 0.5325, 0.19, 0.5292, 0.194, 0.5355, 0.1611, 0.2631, 0.1593, 0.2637, 0.1582, 0.08011, 0.1606, 0.08025, 0.1561, 0.07146, 0.1591, 0.07478, 0.1582, 0.08011, 0.1532, 0.07598, 0.1561, 0.06378, 0.1598, 0.06444, 0.1597, 0.0691, 0.1588, 0.06894, 0.16, 0.07061, 0.1596, 0.07064, 0.1597, 0.0691, 0.1601, 0.06938, 0.2247, 0.08499, 0.2213, 0.08396, 0.2218, 0.07513, 0.2247, 0.07623, 0.1653, 0.05241, 0.1608, 0.06615, 0.1598, 0.06444, 0.1617, 0.04957, 0.2203, 0.07465, 0.2185, 0.06846, 0.2216, 0.06875, 0.2218, 0.07513, 0.2167, 0.2793, 0.2129, 0.2792, 0.2213, 0.08396, 0.2247, 0.08499, 0.1605, 0.07441, 0.1591, 0.07478, 0.1596, 0.07064, 0.16, 0.07061, 0.1768, 0.4257, 0.1736, 0.4313, 0.16, 0.2872, 0.1617, 0.2873, 0.1959, 0.5316, 0.1921, 0.5264, 0.2129, 0.2792, 0.2167, 0.2793, 0.1617, 0.2873, 0.16, 0.2872, 0.1593, 0.2637, 0.1611, 0.2631, 0.194, 0.5355, 0.19, 0.5292, 0.1921, 0.5264, 0.1959, 0.5316, 0.1804, 0.4295, 0.1771, 0.436, 0.1736, 0.4313, 0.1768, 0.4257, 0.1831, 0.5249, 0.1798, 0.525, 0.1806, 0.4414, 0.1841, 0.4342, 0.1711, 0.6532, 0.1784, 0.6545, 0.1798, 0.7007, 0.1781, 0.7006, 0.1855, 0.6711, 0.188, 0.6717, 0.1853, 0.7121, 0.1843, 0.7118, 0.186, 0.626, 0.1888, 0.626, 0.1886, 0.6497, 0.186, 0.6496, 0.1758, 0.5975, 0.1785, 0.5888, 0.1788, 0.6267, 0.1768, 0.6327, 0.1768, 0.6327, 0.1788, 0.6267, 0.1784, 0.6545, 0.1711, 0.6532, 0.1909, 0.5637, 0.1872, 0.5633, 0.1878, 0.5325, 0.192, 0.5404, 0.1938, 0.6004, 0.1946, 0.6259, 0.1888, 0.626, 0.1886, 0.6006, 0.1909, 0.5637, 0.1938, 0.6004, 0.1886, 0.6006, 0.1872, 0.5633, 0.1831, 0.5249, 0.1834, 0.5544, 0.1804, 0.5542, 0.1798, 0.525, 0.186, 0.6496, 0.1886, 0.6497, 0.188, 0.6717, 0.1855, 0.6711, 0.1834, 0.5544, 0.1825, 0.5873, 0.1785, 0.5888, 0.1804, 0.5542, 0.1864, 0.5547, 0.1864, 0.5856, 0.1825, 0.5873, 0.1834, 0.5544, 0.1832, 0.6495, 0.186, 0.6496, 0.1855, 0.6711, 0.1832, 0.6705, 0.1864, 0.5251, 0.1864, 0.5547, 0.1834, 0.5544, 0.1831, 0.5249, 0.1832, 0.626, 0.186, 0.626, 0.186, 0.6496, 0.1832, 0.6495, 0.1832, 0.6705, 0.1855, 0.6711, 0.1843, 0.7118, 0.1832, 0.7116, 0.1864, 0.5251, 0.1831, 0.5249, 0.1841, 0.4342, 0.188, 0.4246, 0.1837, 0.4216, 0.1804, 0.4295, 0.1768, 0.4257, 0.1799, 0.4192, 0.1633, 0.2874, 0.1617, 0.2873, 0.1611, 0.2631, 0.1629, 0.2624, 0.1799, 0.4192, 0.1768, 0.4257, 0.1617, 0.2873, 0.1633, 0.2874, 0.1617, 0.07283, 0.1605, 0.07441, 0.16, 0.07061, 0.1603, 0.07044, 0.2189, 0.07446, 0.2152, 0.07032, 0.2185, 0.06846, 0.2203, 0.07465, 0.1681, 0.05692, 0.1613, 0.06826, 0.1608, 0.06615, 0.1653, 0.05241, 0.1603, 0.07044, 0.16, 0.07061, 0.1601, 0.06938, 0.1603, 0.06976, 0.1629, 0.2624, 0.1611, 0.2631, 0.1606, 0.08025, 0.1634, 0.07907, 0.188, 0.4246, 0.1841, 0.4342, 0.1804, 0.4295, 0.1837, 0.4216, 0.1832, 0.8062, 0.1832, 0.8024, 0.192, 0.7928, 0.1918, 0.7987, 0.1725, 0.977, 0.1724, 0.986, 0.1567, 0.9352, 0.157, 0.9234, 0.1832, 0.7648, 0.1869, 0.7589, 0.192, 0.7928, 0.1832, 0.8024, 0.1832, 0.7116, 0.1843, 0.7118, 0.1869, 0.7589, 0.1832, 0.7648, 0.1798, 0.7007, 0.1805, 0.7008, 0.1708, 0.801, 0.167, 0.7913, 0.167, 0.7913, 0.1708, 0.801, 0.157, 0.9234, 0.1487, 0.9614, 0.1878, 0.5325, 0.1856, 0.5281, 0.1879, 0.5253, 0.19, 0.5292, 0.1591, 0.07478, 0.1605, 0.07441, 0.1606, 0.08025, 0.1582, 0.08011, 0.1598, 0.06444, 0.1608, 0.06615, 0.1601, 0.06938, 0.1597, 0.0691, 0.2213, 0.08396, 0.2197, 0.08329, 0.2203, 0.07465, 0.2218, 0.07513, 0.2129, 0.2792, 0.211, 0.2792, 0.2197, 0.08329, 0.2213, 0.08396, 0.1921, 0.5264, 0.1901, 0.5231, 0.211, 0.2792, 0.2129, 0.2792, 0.19, 0.5292, 0.1879, 0.5253, 0.1901, 0.5231, 0.1921, 0.5264, 0.1784, 0.6545, 0.1824, 0.6547, 0.1805, 0.7008, 0.1798, 0.7007, 0.1785, 0.5888, 0.1825, 0.5873, 0.1826, 0.6265, 0.1788, 0.6267, 0.1788, 0.6267, 0.1826, 0.6265, 0.1824, 0.6547, 0.1784, 0.6545, 0.1872, 0.5633, 0.1852, 0.5632, 0.1856, 0.5281, 0.1878, 0.5325, 0.1886, 0.6006, 0.1888, 0.626, 0.186, 0.626, 0.1859, 0.6006, 0.1872, 0.5633, 0.1886, 0.6006, 0.1859, 0.6006, 0.1852, 0.5632, 0.1685, 0.6699, 0.1631, 0.6676, 0.1656, 0.6554, 0.1689, 0.6528, 0.1993, 0.5254, 0.2061, 0.5254, 0.2071, 0.5514, 0.1983, 0.5536, 0.1924, 0.5542, 0.1983, 0.5536, 0.1966, 0.598, 0.1943, 0.5889, 0.164, 0.5997, 0.1726, 0.6004, 0.1718, 0.6259, 0.163, 0.6218, 0.1692, 0.5645, 0.168, 0.5452, 0.1744, 0.5404, 0.1755, 0.5637, 0.1777, 0.6497, 0.1784, 0.6717, 0.1735, 0.6727, 0.1723, 0.6504, 0.1931, 0.525, 0.1993, 0.5254, 0.1983, 0.5536, 0.1924, 0.5542, 0.1692, 0.5645, 0.1755, 0.5637, 0.1726, 0.6004, 0.164, 0.5997, 0.1812, 0.5632, 0.1832, 0.5632, 0.1832, 0.6006, 0.1805, 0.6006, 0.1805, 0.6006, 0.1832, 0.6006, 0.1832, 0.626, 0.1804, 0.626, 0.1812, 0.5632, 0.1808, 0.5281, 0.1832, 0.5223, 0.1832, 0.5632, 0.1983, 0.5536, 0.2071, 0.5514, 0.2082, 0.5909, 0.1966, 0.598, 0.2054, 0.4468, 0.2086, 0.4404, 0.206, 0.2727, 0.212, 0.4527, 0.1665, 0.5407, 0.1648, 0.536, 0.1705, 0.5316, 0.1723, 0.5355, 0.1644, 0.681, 0.1605, 0.6786, 0.1631, 0.6676, 0.1685, 0.6699, 0.1966, 0.598, 0.2028, 0.613, 0.1955, 0.6333, 0.1682, 0.6349, 0.1642, 0.6438, 0.1581, 0.6348, 0.1608, 0.629, 0.1902, 0.6265, 0.1904, 0.6547, 0.1864, 0.6547, 0.1864, 0.6263, 0.1656, 0.6554, 0.1055, 0.655, 0.1053, 0.6471, 0.1642, 0.6438, 0.216, 0.6468, 0.2642, 0.653, 0.2632, 0.6609, 0.2211, 0.6635, 0.1689, 0.6528, 0.1656, 0.6554, 0.1642, 0.6438, 0.1682, 0.6349, 0.2088, 0.6495, 0.216, 0.6468, 0.2211, 0.6635, 0.2157, 0.6679, 0.2115, 0.6018, 0.2154, 0.6112, 0.2078, 0.6221, 0.2028, 0.613, 0.1955, 0.6333, 0.2146, 0.6325, 0.216, 0.6468, 0.2088, 0.6495, 0.2078, 0.6221, 0.2652, 0.6412, 0.2644, 0.6474, 0.2146, 0.6325, 0.2146, 0.6325, 0.2644, 0.6474, 0.2642, 0.653, 0.216, 0.6468, 0.1904, 0.5873, 0.1902, 0.6265, 0.1864, 0.6263, 0.1864, 0.5856, 0.1776, 0.626, 0.1777, 0.6497, 0.1723, 0.6504, 0.1718, 0.6259, 0.1053, 0.6471, 0.09984, 0.6471, 0.1016, 0.6393, 0.1045, 0.6391, 0.1053, 0.6627, 0.09933, 0.6615, 0.09977, 0.6544, 0.1055, 0.655, 0.2642, 0.653, 0.2657, 0.6608, 0.2632, 0.6609, 0.2001, 0.7729, 0.2108, 0.8297, 0.2048, 0.8251, 0.1946, 0.7717, 0.1631, 0.6676, 0.1053, 0.6627, 0.1055, 0.655, 0.1656, 0.6554, 0.1642, 0.6438, 0.1053, 0.6471, 0.1045, 0.6391, 0.1581, 0.6348, 0.1605, 0.6786, 0.104, 0.6691, 0.1053, 0.6627, 0.1631, 0.6676, 0.2154, 0.6112, 0.2649, 0.6348, 0.2652, 0.6412, 0.2078, 0.6221, 0.09933, 0.6615, 0.02397, 0.6501, 0.02357, 0.6446, 0.09977, 0.6544, 0.2642, 0.653, 0.3131, 0.6546, 0.3129, 0.6614, 0.2657, 0.6608, 0.2644, 0.6474, 0.3131, 0.65, 0.3131, 0.6546, 0.2642, 0.653, 0.2671, 0.6359, 0.3158, 0.6398, 0.3137, 0.6448, 0.2652, 0.6412, 0.1055, 0.655, 0.09977, 0.6544, 0.09984, 0.6471, 0.1053, 0.6471, 0.104, 0.6691, 0.1006, 0.6683, 0.09933, 0.6615, 0.1053, 0.6627, 0.2649, 0.6348, 0.2671, 0.6359, 0.2652, 0.6412, 0.3131, 0.65, 0.3476, 0.655, 0.3476, 0.658, 0.3131, 0.6546, 0.3158, 0.6398, 0.3526, 0.6481, 0.3481, 0.6516, 0.3137, 0.6448, 0.02416, 0.6559, 0.01175, 0.6586, 0.01549, 0.6517, 0.02397, 0.6501, 0.02357, 0.6446, 0.01539, 0.6483, 0.01478, 0.645, 0.02286, 0.6391, 0.09984, 0.6471, 0.02286, 0.6391, 0.01996, 0.6336, 0.1016, 0.6393, 0.2652, 0.6412, 0.3137, 0.6448, 0.3131, 0.65, 0.2644, 0.6474, 0.09977, 0.6544, 0.02357, 0.6446, 0.02286, 0.6391, 0.09984, 0.6471, 0.1006, 0.6683, 0.02416, 0.6559, 0.02397, 0.6501, 0.09933, 0.6615, 0.01539, 0.6483, 0.01549, 0.6517, 0.01175, 0.6586, 0.009704, 0.6515, 0.3534, 0.657, 0.3521, 0.6646, 0.3476, 0.658, 0.3476, 0.655, 0.3526, 0.6481, 0.3534, 0.657, 0.3476, 0.655, 0.3481, 0.6516, 0.01478, 0.645, 0.01539, 0.6483, 0.009704, 0.6515, 0.009278, 0.642, 0.3131, 0.6546, 0.3476, 0.658, 0.3521, 0.6646, 0.3129, 0.6614, 0.02397, 0.6501, 0.01549, 0.6517, 0.01539, 0.6483, 0.02357, 0.6446, 0.02286, 0.6391, 0.01478, 0.645, 0.009278, 0.642, 0.01996, 0.6336, 0.3137, 0.6448, 0.3481, 0.6516, 0.3476, 0.655, 0.3131, 0.65, 0.1735, 0.6727, 0.179, 0.7125, 0.176, 0.7145, 0.168, 0.6847, 0.2104, 0.6734, 0.1881, 0.7026, 0.1844, 0.7006, 0.2017, 0.6533, 0.1784, 0.6717, 0.1811, 0.7121, 0.179, 0.7125, 0.1735, 0.6727, 0.1904, 0.6547, 0.1821, 0.7008, 0.1813, 0.7009, 0.1864, 0.6547, 0.1931, 0.525, 0.1954, 0.4414, 0.202, 0.4545, 0.1993, 0.5254, 0.1993, 0.5254, 0.202, 0.4545, 0.2093, 0.4597, 0.2061, 0.5254, 0.2086, 0.4404, 0.2178, 0.2862, 0.2254, 0.2821, 0.206, 0.2727, 0.1782, 0.5192, 0.1612, 0.2762, 0.1662, 0.2805, 0.1794, 0.4971, 0.1989, 0.4361, 0.2023, 0.4314, 0.2086, 0.4404, 0.2054, 0.4468, 0.1784, 0.5253, 0.1763, 0.5231, 0.1782, 0.5192, 0.1805, 0.5205, 0.1903, 0.3939, 0.1933, 0.3932, 0.196, 0.4192, 0.1923, 0.4216, 0.1805, 0.5205, 0.1782, 0.5192, 0.1794, 0.4971, 0.1812, 0.4976, 0.2144, 0.2866, 0.2149, 0.2632, 0.2185, 0.2643, 0.2178, 0.2862, 0.1648, 0.536, 0.1486, 0.2792, 0.1535, 0.276, 0.1705, 0.5316, 0.1763, 0.5231, 0.1593, 0.2762, 0.1612, 0.2762, 0.1782, 0.5192, 0.2023, 0.4314, 0.2144, 0.2866, 0.2178, 0.2862, 0.2086, 0.4404, 0.1933, 0.3932, 0.2039, 0.2805, 0.2111, 0.2869, 0.196, 0.4192, 0.1495, 0.2698, 0.1537, 0.07056, 0.1566, 0.07434, 0.1535, 0.276, 0.2215, 0.08346, 0.2213, 0.07924, 0.2221, 0.07907, 0.2247, 0.08106, 0.2039, 0.2805, 0.2045, 0.2685, 0.2114, 0.2619, 0.2111, 0.2869, 0.1612, 0.2762, 0.1661, 0.2714, 0.1662, 0.2805, 0.2178, 0.2862, 0.2185, 0.2643, 0.2252, 0.2703, 0.2254, 0.2821, 0.1486, 0.2792, 0.1495, 0.2698, 0.1535, 0.276, 0.2198, 0.07636, 0.2207, 0.07814, 0.2207, 0.07883, 0.2191, 0.08079, 0.2169, 0.07843, 0.2045, 0.2685, 0.2096, 0.07533, 0.2169, 0.07843, 0.217, 0.08648, 0.2114, 0.2619, 0.1593, 0.2762, 0.1617, 0.07421, 0.1633, 0.07398, 0.1612, 0.2762, 0.2278, 0.0771, 0.2253, 0.07346, 0.229, 0.06335, 0.2335, 0.07592, 0.2096, 0.07533, 0.2139, 0.06316, 0.2198, 0.07636, 0.2169, 0.07843, 0.1612, 0.2762, 0.1633, 0.07398, 0.1679, 0.07328, 0.1661, 0.2714, 0.1603, 0.0655, 0.1574, 0.06569, 0.1552, 0.06093, 0.161, 0.05926, 0.2207, 0.05774, 0.229, 0.06335, 0.2253, 0.07346, 0.2216, 0.07303, 0.1633, 0.07398, 0.1632, 0.06574, 0.1672, 0.06282, 0.1679, 0.07328, 0.2247, 0.08106, 0.2221, 0.07907, 0.2222, 0.07776, 0.2253, 0.07346, 0.2278, 0.0771, 0.1537, 0.07056, 0.1552, 0.06093, 0.1574, 0.06569, 0.1566, 0.07434, 0.1617, 0.07421, 0.1618, 0.06548, 0.1632, 0.06574, 0.1633, 0.07398, 0.2213, 0.07924, 0.2214, 0.07768, 0.2222, 0.07776, 0.2221, 0.07907, 0.2205, 0.07444, 0.221, 0.07785, 0.2207, 0.07814, 0.2198, 0.07636, 0.1832, 0.5223, 0.1805, 0.5205, 0.1812, 0.4976, 0.1832, 0.4979, 0.2185, 0.2643, 0.2273, 0.08637, 0.2278, 0.0771, 0.2335, 0.07592, 0.2252, 0.2703, 0.2078, 0.6221, 0.2146, 0.6325, 0.1955, 0.6333, 0.1955, 0.6333, 0.2088, 0.6495, 0.2017, 0.6533, 0.2082, 0.5909, 0.2115, 0.6018, 0.2028, 0.613, 0.1966, 0.598, 0.2017, 0.6533, 0.2088, 0.6495, 0.2157, 0.6679, 0.2104, 0.6734, 0.1723, 0.6504, 0.1689, 0.6528, 0.1682, 0.6349, 0.1718, 0.6259, 0.1718, 0.6259, 0.1682, 0.6349, 0.1608, 0.629, 0.163, 0.6218, 0.168, 0.6847, 0.1644, 0.681, 0.1685, 0.6699, 0.1735, 0.6727, 0.1735, 0.6727, 0.1685, 0.6699, 0.1689, 0.6528, 0.1723, 0.6504, 0.2028, 0.613, 0.2078, 0.6221, 0.1955, 0.6333, 0.2247, 0.08106, 0.2278, 0.0771, 0.2273, 0.08637, 0.217, 0.08648, 0.2169, 0.07843, 0.2191, 0.08079, 0.2202, 0.0827, 0.2196, 0.08844, 0.217, 0.08648, 0.2191, 0.08079, 0.2149, 0.2632, 0.222, 0.08902, 0.2273, 0.08637, 0.2185, 0.2643, 0.188, 0.3939, 0.1903, 0.3939, 0.1923, 0.4216, 0.188, 0.4246, 0.1808, 0.5281, 0.1784, 0.5253, 0.1805, 0.5205, 0.1832, 0.5223, 0.1954, 0.4414, 0.1989, 0.4361, 0.2054, 0.4468, 0.202, 0.4545, 0.168, 0.5452, 0.1665, 0.5407, 0.1723, 0.5355, 0.1744, 0.5404, 0.202, 0.4545, 0.2054, 0.4468, 0.212, 0.4527, 0.2093, 0.4597, 0.1682, 0.8049, 0.1629, 0.7755, 0.1654, 0.7751, 0.1697, 0.8004, 0.1979, 0.9722, 0.2048, 0.8251, 0.2108, 0.8297, 0.2003, 0.9825, 0.1769, 0.7531, 0.1697, 0.8004, 0.1654, 0.7751, 0.1701, 0.7402, 0.1825, 0.801, 0.1891, 0.9054, 0.1725, 0.977, 0.1766, 0.8111, 0.1701, 0.7402, 0.1654, 0.7751, 0.1629, 0.7755, 0.1671, 0.7406, 0.179, 0.7125, 0.1701, 0.7402, 0.1671, 0.7406, 0.176, 0.7145, 0.1821, 0.7008, 0.1825, 0.801, 0.1766, 0.8111, 0.1813, 0.7009, 0.1811, 0.7121, 0.1769, 0.7531, 0.1701, 0.7402, 0.179, 0.7125, 0.1881, 0.7026, 0.2001, 0.7729, 0.1946, 0.7717, 0.1844, 0.7006, 0.1821, 0.7118, 0.1794, 0.7589, 0.1769, 0.7531, 0.1811, 0.7121, 0.1844, 0.7006, 0.1946, 0.7717, 0.1863, 0.7913, 0.1828, 0.7007, 0.1946, 0.7717, 0.2048, 0.8251, 0.1979, 0.9722, 0.1863, 0.7913, 0.1794, 0.7589, 0.1744, 0.7928, 0.1697, 0.8004, 0.1769, 0.7531, 0.1891, 0.9054, 0.1979, 0.9722, 0.2003, 0.9825, 0.1894, 0.9172, 0.1745, 0.7987, 0.1682, 0.8049, 0.1697, 0.8004, 0.1744, 0.7928, 0.1918, 0.4342, 0.1956, 0.4295, 0.1989, 0.4361, 0.1954, 0.4414, 0.1744, 0.5404, 0.1723, 0.5355, 0.1764, 0.5292, 0.1786, 0.5325, 0.2131, 0.2625, 0.2196, 0.08844, 0.222, 0.08902, 0.2149, 0.2632, 0.2247, 0.08106, 0.2273, 0.08637, 0.222, 0.08902, 0.2215, 0.08346, 0.2253, 0.07346, 0.2222, 0.07776, 0.2214, 0.07768, 0.2216, 0.07303, 0.221, 0.07909, 0.221, 0.07785, 0.2214, 0.07768, 0.2213, 0.07924, 0.1566, 0.07434, 0.1574, 0.06569, 0.1603, 0.0655, 0.16, 0.07436, 0.217, 0.05952, 0.2207, 0.05774, 0.2216, 0.07303, 0.2205, 0.07444, 0.1618, 0.06548, 0.1603, 0.0655, 0.161, 0.05926, 0.1641, 0.05995, 0.1535, 0.276, 0.1566, 0.07434, 0.16, 0.07436, 0.1573, 0.2761, 0.2202, 0.0827, 0.221, 0.07909, 0.2213, 0.07924, 0.2215, 0.08346, 0.1992, 0.4257, 0.2128, 0.2868, 0.2144, 0.2866, 0.2023, 0.4314, 0.1705, 0.5316, 0.1535, 0.276, 0.1573, 0.2761, 0.1743, 0.5264, 0.2128, 0.2868, 0.2131, 0.2625, 0.2149, 0.2632, 0.2144, 0.2866, 0.1723, 0.5355, 0.1705, 0.5316, 0.1743, 0.5264, 0.1764, 0.5292, 0.1956, 0.4295, 0.1992, 0.4257, 0.2023, 0.4314, 0.1989, 0.4361, 0.1898, 0.5249, 0.1918, 0.4342, 0.1954, 0.4414, 0.1931, 0.525, 0.2017, 0.6533, 0.1844, 0.7006, 0.1828, 0.7007, 0.1944, 0.6545, 0.1809, 0.6711, 0.1821, 0.7118, 0.1811, 0.7121, 0.1784, 0.6717, 0.1804, 0.626, 0.1804, 0.6496, 0.1777, 0.6497, 0.1776, 0.626, 0.1966, 0.598, 0.1955, 0.6333, 0.194, 0.6267, 0.1943, 0.5889, 0.1955, 0.6333, 0.2017, 0.6533, 0.1944, 0.6545, 0.194, 0.6267, 0.1755, 0.5637, 0.1744, 0.5404, 0.1786, 0.5325, 0.1792, 0.5633, 0.1726, 0.6004, 0.1778, 0.6006, 0.1776, 0.626, 0.1718, 0.6259, 0.1755, 0.5637, 0.1792, 0.5633, 0.1778, 0.6006, 0.1726, 0.6004, 0.1898, 0.5249, 0.1931, 0.525, 0.1924, 0.5542, 0.1894, 0.5544, 0.1804, 0.6496, 0.1809, 0.6711, 0.1784, 0.6717, 0.1777, 0.6497, 0.1894, 0.5544, 0.1924, 0.5542, 0.1943, 0.5889, 0.1904, 0.5873, 0.1864, 0.5547, 0.1894, 0.5544, 0.1904, 0.5873, 0.1864, 0.5856, 0.1832, 0.6495, 0.1832, 0.6705, 0.1809, 0.6711, 0.1804, 0.6496, 0.1864, 0.5251, 0.1898, 0.5249, 0.1894, 0.5544, 0.1864, 0.5547, 0.1832, 0.626, 0.1832, 0.6495, 0.1804, 0.6496, 0.1804, 0.626, 0.1832, 0.6705, 0.1832, 0.7116, 0.1821, 0.7118, 0.1809, 0.6711, 0.1864, 0.5251, 0.188, 0.4246, 0.1918, 0.4342, 0.1898, 0.5249, 0.1923, 0.4216, 0.196, 0.4192, 0.1992, 0.4257, 0.1956, 0.4295, 0.2111, 0.2869, 0.2114, 0.2619, 0.2131, 0.2625, 0.2128, 0.2868, 0.196, 0.4192, 0.2111, 0.2869, 0.2128, 0.2868, 0.1992, 0.4257, 0.2191, 0.08079, 0.2207, 0.07883, 0.221, 0.07909, 0.2202, 0.0827, 0.1632, 0.06574, 0.1618, 0.06548, 0.1641, 0.05995, 0.1672, 0.06282, 0.2139, 0.06316, 0.217, 0.05952, 0.2205, 0.07444, 0.2198, 0.07636, 0.2207, 0.07883, 0.2207, 0.07814, 0.221, 0.07785, 0.221, 0.07909, 0.2114, 0.2619, 0.217, 0.08648, 0.2196, 0.08844, 0.2131, 0.2625, 0.188, 0.4246, 0.1923, 0.4216, 0.1956, 0.4295, 0.1918, 0.4342, 0.1832, 0.8062, 0.1745, 0.7987, 0.1744, 0.7928, 0.1832, 0.8024, 0.1725, 0.977, 0.1891, 0.9054, 0.1894, 0.9172, 0.1724, 0.986, 0.1832, 0.7648, 0.1832, 0.8024, 0.1744, 0.7928, 0.1794, 0.7589, 0.1832, 0.7116, 0.1832, 0.7648, 0.1794, 0.7589, 0.1821, 0.7118, 0.1828, 0.7007, 0.1863, 0.7913, 0.1825, 0.801, 0.1821, 0.7008, 0.1863, 0.7913, 0.1979, 0.9722, 0.1891, 0.9054, 0.1825, 0.801, 0.1786, 0.5325, 0.1764, 0.5292, 0.1784, 0.5253, 0.1808, 0.5281, 0.2215, 0.08346, 0.222, 0.08902, 0.2196, 0.08844, 0.2202, 0.0827, 0.2216, 0.07303, 0.2214, 0.07768, 0.221, 0.07785, 0.2205, 0.07444, 0.16, 0.07436, 0.1603, 0.0655, 0.1618, 0.06548, 0.1617, 0.07421, 0.1573, 0.2761, 0.16, 0.07436, 0.1617, 0.07421, 0.1593, 0.2762, 0.1743, 0.5264, 0.1573, 0.2761, 0.1593, 0.2762, 0.1763, 0.5231, 0.1764, 0.5292, 0.1743, 0.5264, 0.1763, 0.5231, 0.1784, 0.5253, 0.1944, 0.6545, 0.1828, 0.7007, 0.1821, 0.7008, 0.1904, 0.6547, 0.1943, 0.5889, 0.194, 0.6267, 0.1902, 0.6265, 0.1904, 0.5873, 0.194, 0.6267, 0.1944, 0.6545, 0.1904, 0.6547, 0.1902, 0.6265, 0.1792, 0.5633, 0.1786, 0.5325, 0.1808, 0.5281, 0.1812, 0.5632, 0.1778, 0.6006, 0.1805, 0.6006, 0.1804, 0.626, 0.1776, 0.626, 0.1792, 0.5633, 0.1812, 0.5632, 0.1805, 0.6006, 0.1778, 0.6006])
me_cube_001.materials.append(mat_material_001)
me_cube_001.update()
arm_metarig = bpy.data.armatures.new('metarig')  # bones are not reproduced

# ---- objects
ob_cube = bpy.data.objects.new('Cube', me_cube_001)
ob_monster = bpy.data.objects.new('Monster', arm_metarig)

# ---- transforms, parenting, visibility, modifiers, constraints
ob_cube.parent = ob_monster
ob_cube.location = (2.763e-16, -0.0161, 1.244)
ob_cube.rotation_euler = (0.0, -0.0, -1.571)
ob_cube.scale = (0.128, 0.128, 0.128)
_vg = ob_cube.vertex_groups.new(name='spine')
for _i, _w in zip([0, 2, 3, 4, 6, 7, 8, 10, 11, 12, 13, 21, 68, 69, 70, 76, 77, 115, 119, 120, 133, 134, 135, 136, 138, 141, 144, 148, 154, 167, 169, 184, 185, 186, 189, 191, 194, 201, 203, 205, 206, 207, 208, 256, 257, 258, 262, 263, 301, 305, 306, 314, 315, 316, 317, 319, 322, 325, 329, 335, 348, 350, 365, 366, 367, 370, 372, 375], [0.7818, 0.1124, 0.137, 0.7233, 0.1369, 0.1258, 0.8913, 0.7452, 0.02372, 0.1297, 0.7313, 0.3253, 0.2203, 0.06863, 0.05251, 0.2547, 0.01716, 0.08644, 0.0006198, 0.3027, 0.8711, 0.1385, 0.1144, 0.008733, 0.7415, 0.01906, 0.5242, 0.07904, 0.2253, 0.112, 0.746, 0.8875, 0.139, 0.01591, 0.3685, 0.1479, 0.2941, 0.7818, 0.7233, 0.1369, 0.1258, 0.1297, 0.7313, 0.2203, 0.06863, 0.05251, 0.2547, 0.01716, 0.08644, 0.0006198, 0.3027, 0.8711, 0.1385, 0.1144, 0.008733, 0.7415, 0.01906, 0.5242, 0.07904, 0.2253, 0.112, 0.746, 0.8875, 0.139, 0.01591, 0.3685, 0.1479, 0.2941]): _vg.add([_i], _w, 'REPLACE')
_vg = ob_cube.vertex_groups.new(name='spine.001')
for _i, _w in zip([0, 1, 2, 3, 4, 5, 6, 7, 8, 9, 10, 11, 12, 13, 14, 105, 106, 133, 134, 135, 136, 137, 138, 167, 168, 169, 184, 185, 186, 201, 202, 203, 204, 205, 206, 207, 208, 209, 291, 292, 314, 315, 316, 317, 318, 319, 348, 349, 350, 365, 366, 367], [0.09626, 0.1074, 0.7666, 0.65, 0.1186, 0.1111, 0.663, 0.7196, 0.06238, 0.1024, 0.1095, 0.1753, 0.6942, 0.1161, 0.1089, 0.0006496, 0.004429, 0.07076, 0.6573, 0.7578, 0.1406, 0.1028, 0.1083, 0.7662, 0.1018, 0.1077, 0.06373, 0.6521, 0.1568, 0.09626, 0.1074, 0.1186, 0.1111, 0.663, 0.7196, 0.6942, 0.1161, 0.1089, 0.0006496, 0.004429, 0.07076, 0.6573, 0.7578, 0.1406, 0.1028, 0.1083, 0.7662, 0.1018, 0.1077, 0.06373, 0.6521, 0.1568]): _vg.add([_i], _w, 'REPLACE')
_vg = ob_cube.vertex_groups.new(name='spine.002')
for _i, _w in zip([1, 2, 3, 5, 6, 7, 9, 11, 12, 14, 28, 29, 105, 106, 110, 134, 135, 136, 137, 142, 143, 167, 168, 172, 185, 186, 188, 202, 204, 205, 206, 207, 209, 291, 292, 296, 315, 316, 317, 318, 323, 324, 348, 349, 353, 366, 367, 369], [0.5093, 0.08333, 0.1297, 0.4574, 0.09474, 0.07766, 0.7033, 0.5739, 0.05098, 0.1531, 0.08317, 0.08424, 0.01876, 0.1202, 0.06682, 0.1171, 0.08116, 0.5616, 0.6652, 0.06888, 0.07017, 0.0822, 0.6964, 0.07957, 0.1249, 0.5763, 0.08023, 0.5093, 0.4574, 0.09474, 0.07766, 0.05098, 0.1531, 0.01876, 0.1202, 0.06682, 0.1171, 0.08116, 0.5616, 0.6652, 0.06888, 0.07017, 0.0822, 0.6964, 0.07957, 0.1249, 0.5763, 0.08023]): _vg.add([_i], _w, 'REPLACE')
_vg = ob_cube.vertex_groups.new(name='spine.003')
for _i, _w in zip([1, 9, 15, 16, 19, 20, 28, 29, 30, 44, 48, 50, 57, 107, 111, 129, 137, 139, 140, 142, 143, 146, 165, 168, 170, 172, 186, 187, 188, 190, 202, 210, 213, 220, 237, 239, 246, 293, 297, 311, 318, 320, 321, 323, 324, 327, 346, 349, 351, 353, 367, 368, 369, 371], [0.0005638, 0.08063, 0.121, 0.06668, 0.1945, 0.7009, 0.6986, 0.284, 0.005199, 0.6715, 0.06818, 0.2762, 0.01802, 0.03936, 0.0394, 0.01094, 0.06592, 0.06359, 0.5902, 0.1447, 0.582, 0.5712, 0.005442, 0.07647, 0.6703, 0.6738, 0.004781, 0.07306, 0.2524, 0.6511, 0.0005638, 0.121, 0.1945, 0.0052, 0.06819, 0.2762, 0.01803, 0.03936, 0.0394, 0.01133, 0.06592, 0.06359, 0.5902, 0.1447, 0.582, 0.5712, 0.006013, 0.07647, 0.6703, 0.6738, 0.004781, 0.07306, 0.2524, 0.6511]): _vg.add([_i], _w, 'REPLACE')
_vg = ob_cube.vertex_groups.new(name='spine.004')
for _i, _w in zip([18, 19, 20, 44, 48, 50, 57, 67, 129, 130, 132, 140, 145, 146, 166, 170, 173, 190, 212, 213, 237, 239, 246, 311, 312, 313, 321, 326, 327, 347, 351, 354, 371], [0.02087, 0.097, 0.1153, 0.06045, 0.6733, 0.1482, 0.8543, 0.9899, 0.05382, 0.0507, 0.1116, 0.1292, 0.9663, 0.08222, 0.05192, 0.129, 0.9866, 0.06477, 0.02087, 0.097, 0.6733, 0.1483, 0.8543, 0.05418, 0.05115, 0.1121, 0.1292, 0.9663, 0.08223, 0.05287, 0.129, 0.9866, 0.06478]): _vg.add([_i], _w, 'REPLACE')
_vg = ob_cube.vertex_groups.new(name='spine.005')
_vg = ob_cube.vertex_groups.new(name='spine.006')
for _i, _w in zip([44, 48, 50, 57, 122, 123, 124, 125, 126, 127, 128, 129, 130, 131, 132, 146, 162, 163, 164, 165, 166, 182, 183, 190, 198, 199, 200, 237, 239, 246, 308, 309, 310, 311, 312, 313, 327, 343, 344, 345, 346, 347, 363, 364, 371, 379, 380, 381], [0.0193, 0.0698, 0.03917, 0.003859, 1.0, 1.0, 1.001, 0.9661, 0.9514, 0.9674, 1.0, 0.867, 0.8897, 1.01, 0.839, 0.02388, 1.018, 1.015, 1.019, 0.9318, 0.9384, 1.0, 0.9752, 0.01901, 0.9993, 0.9956, 0.9767, 0.06973, 0.0391, 0.003804, 0.9655, 0.9509, 0.9668, 0.8662, 0.8889, 0.8382, 0.02382, 1.018, 1.016, 1.019, 0.9311, 0.9372, 0.9999, 0.9741, 0.01898, 0.9991, 0.9954, 0.9762]): _vg.add([_i], _w, 'REPLACE')
_vg = ob_cube.vertex_groups.new(name='shoulder.L')
for _i, _w in zip([16, 17, 20, 29, 44, 50, 139, 142, 146, 170, 187, 188, 190, 210, 211, 212, 213, 214, 215, 216, 217, 218, 219, 220, 221, 223, 227, 228, 237, 239, 246, 292, 293, 294, 295, 296, 297, 311, 312, 313, 320, 321, 323, 324, 327, 351, 353, 368, 369, 371], [0.4341, 0.0007461, 0.06524, 0.0937, 0.1149, 0.008946, 0.08853, 0.03788, 0.05855, 0.02109, 0.1959, 0.06849, 0.08144, 0.07586, 0.816, 0.929, 0.6286, 0.06076, 0.1506, 0.1293, 0.9177, 0.3405, 0.6615, 0.1097, 0.6792, 0.5121, 0.01001, 0.0283, 0.1781, 0.4926, 0.07822, 0.01776, 0.8455, 0.8906, 0.7789, 0.01161, 0.227, 0.03976, 0.02114, 0.01036, 0.7464, 0.203, 0.1286, 0.02692, 0.2463, 0.1118, 0.00077, 0.6507, 0.1173, 0.1643]): _vg.add([_i], _w, 'REPLACE')
_vg = ob_cube.vertex_groups.new(name='upper_arm.L')
for _i, _w in zip([214, 215, 216, 217, 218, 219, 222, 223, 224, 225, 226, 227, 228, 229, 230, 232, 233, 234, 235, 236, 294, 295], [0.09017, 0.03501, 0.01953, 0.05337, 0.6244, 0.1974, 0.156, 0.113, 0.7793, 0.8419, 0.5303, 0.8788, 0.8872, 0.8782, 0.8235, 0.8314, 0.07171, 0.07335, 0.0838, 0.1923, 0.08256, 0.04364]): _vg.add([_i], _w, 'REPLACE')
_vg = ob_cube.vertex_groups.new(name='forearm.L')
for _i, _w in zip([214, 222, 224, 225, 226, 227, 228, 229, 230, 231, 232, 233, 234, 235, 236, 240, 241, 242, 243, 244, 245, 247, 248, 249, 250, 251, 252, 253, 255], [0.006689, 0.8483, 0.1811, 0.1128, 0.4616, 0.08009, 0.07037, 0.1046, 0.1609, 0.2987, 0.1502, 0.927, 0.9235, 0.9126, 0.8036, 0.7906, 0.866, 0.925, 0.9649, 0.9834, 0.9794, 0.9689, 0.1076, 0.03839, 0.1139, 0.119, 0.01177, 0.06574, 0.06032]): _vg.add([_i], _w, 'REPLACE')
_vg = ob_cube.vertex_groups.new(name='hand.L')
for _i, _w in zip([231, 238, 240, 241, 242, 243, 247, 248, 249, 250, 251, 252, 253, 254, 255], [0.7028, 0.9843, 0.2081, 0.1326, 0.07434, 0.02131, 0.005625, 0.8924, 0.9559, 0.8861, 0.8811, 0.9692, 0.9341, 0.9906, 0.9396]): _vg.add([_i], _w, 'REPLACE')
_vg = ob_cube.vertex_groups.new(name='shoulder.R')
for _i, _w in zip([15, 16, 17, 18, 19, 20, 22, 23, 24, 25, 26, 27, 29, 30, 31, 33, 37, 38, 44, 48, 50, 57, 106, 107, 108, 109, 110, 111, 129, 130, 132, 139, 140, 142, 143, 146, 170, 172, 187, 188, 190, 211, 239, 320, 323, 327, 351, 368, 369, 371], [0.07586, 0.4341, 0.816, 0.929, 0.6286, 0.06524, 0.06076, 0.1506, 0.1293, 0.9177, 0.3405, 0.6615, 0.0937, 0.1097, 0.6792, 0.5121, 0.01001, 0.0283, 0.1149, 0.1781, 0.4926, 0.07822, 0.01776, 0.8455, 0.8906, 0.7789, 0.01161, 0.227, 0.03935, 0.02079, 0.01006, 0.7464, 0.203, 0.1286, 0.02692, 0.2463, 0.1118, 0.00077, 0.6507, 0.1173, 0.1643, 0.0007462, 0.008946, 0.08853, 0.03788, 0.05854, 0.02109, 0.1959, 0.06849, 0.08144]): _vg.add([_i], _w, 'REPLACE')
_vg = ob_cube.vertex_groups.new(name='upper_arm.R')
for _i, _w in zip([22, 23, 24, 25, 26, 27, 32, 33, 34, 35, 36, 37, 38, 39, 40, 42, 43, 45, 46, 47, 108, 109], [0.09017, 0.03501, 0.01953, 0.05337, 0.6244, 0.1974, 0.156, 0.113, 0.7793, 0.8419, 0.5303, 0.8788, 0.8872, 0.8782, 0.8235, 0.8314, 0.07171, 0.07335, 0.0838, 0.1923, 0.08256, 0.04364]): _vg.add([_i], _w, 'REPLACE')
_vg = ob_cube.vertex_groups.new(name='forearm.R')
for _i, _w in zip([22, 32, 34, 35, 36, 37, 38, 39, 40, 41, 42, 43, 45, 46, 47, 51, 52, 53, 54, 55, 56, 58, 59, 60, 61, 62, 63, 64, 66], [0.006689, 0.8483, 0.1811, 0.1128, 0.4616, 0.08009, 0.07037, 0.1046, 0.1609, 0.2987, 0.1502, 0.927, 0.9235, 0.9126, 0.8036, 0.7906, 0.866, 0.925, 0.9649, 0.9834, 0.9794, 0.9689, 0.1076, 0.03839, 0.1139, 0.119, 0.01177, 0.06574, 0.06032]): _vg.add([_i], _w, 'REPLACE')
_vg = ob_cube.vertex_groups.new(name='hand.R')
for _i, _w in zip([41, 49, 51, 52, 53, 54, 58, 59, 60, 61, 62, 63, 64, 65, 66], [0.7028, 0.9843, 0.2081, 0.1326, 0.07434, 0.02131, 0.005625, 0.8924, 0.9559, 0.8861, 0.8811, 0.9692, 0.9341, 0.9906, 0.9396]): _vg.add([_i], _w, 'REPLACE')
_vg = ob_cube.vertex_groups.new(name='breast.L')
for _i, _w in zip([9, 11, 28, 29, 136, 142, 168, 172, 186, 188, 202, 204, 205, 206, 207, 209, 210, 211, 213, 214, 215, 216, 219, 220, 221, 223, 224, 225, 291, 292, 293, 295, 296, 297, 315, 317, 318, 320, 321, 323, 324, 349, 351, 353, 366, 367, 368, 369], [0.03754, 0.07929, 0.07729, 0.2061, 0.02328, 0.07224, 0.001095, 0.03379, 0.05513, 0.1267, 0.316, 0.3528, 0.06696, 0.05194, 0.09586, 0.6847, 0.7595, 0.1007, 0.0597, 0.8013, 0.7626, 0.806, 0.1176, 0.8031, 0.2722, 0.3451, 0.02407, 0.02034, 0.8817, 0.7873, 0.06773, 0.1375, 0.8627, 0.6976, 0.02985, 0.1741, 0.1228, 0.06225, 0.02508, 0.5143, 0.2537, 0.07317, 0.003742, 0.1392, 0.01265, 0.1183, 0.03185, 0.324]): _vg.add([_i], _w, 'REPLACE')
_vg = ob_cube.vertex_groups.new(name='breast.R')
for _i, _w in zip([1, 5, 6, 7, 9, 11, 12, 14, 15, 17, 19, 22, 23, 24, 27, 28, 29, 30, 31, 33, 34, 35, 105, 106, 107, 109, 110, 111, 134, 136, 137, 139, 140, 142, 143, 168, 170, 172, 185, 186, 187, 188, 317, 323, 349, 353, 367, 369], [0.316, 0.3528, 0.06696, 0.05194, 0.03754, 0.07929, 0.09586, 0.6847, 0.7595, 0.1007, 0.0597, 0.8013, 0.7626, 0.806, 0.1176, 0.07729, 0.2061, 0.8031, 0.2722, 0.3451, 0.02407, 0.02034, 0.8817, 0.7873, 0.06773, 0.1375, 0.8627, 0.6976, 0.02985, 0.1741, 0.1228, 0.06225, 0.02508, 0.5143, 0.2537, 0.07317, 0.003742, 0.1392, 0.01265, 0.1183, 0.03185, 0.324, 0.02328, 0.07224, 0.001095, 0.03379, 0.05513, 0.1267]): _vg.add([_i], _w, 'REPLACE')
_vg = ob_cube.vertex_groups.new(name='pelvis.L')
for _i, _w in zip([10, 21, 68, 71, 72, 74, 76, 78, 89, 120, 121, 141, 144, 148, 152, 154, 169, 171, 174, 177, 189, 191, 194, 201, 203, 208, 256, 257, 258, 259, 260, 261, 262, 263, 264, 275, 276, 301, 305, 306, 307, 319, 322, 325, 328, 329, 333, 335, 350, 352, 355, 358, 370, 372, 375], [0.05555, 0.3218, 0.01917, 0.4689, 0.3755, 0.0738, 0.2518, 0.04178, 0.2313, 0.2999, 0.1596, 0.09712, 0.1296, 0.06049, 0.04427, 0.09576, 0.0175, 0.2403, 0.03966, 0.121, 0.2881, 0.1343, 0.2464, 0.005527, 0.105, 0.08945, 0.1324, 0.728, 0.8918, 0.7247, 0.7237, 0.1962, 0.2624, 0.07215, 0.1391, 0.641, 0.8439, 0.0977, 0.3354, 0.3092, 0.453, 0.09329, 0.8288, 0.1501, 0.8539, 0.0776, 0.8765, 0.1156, 0.07816, 0.6829, 0.8117, 0.7783, 0.2922, 0.1458, 0.2539]): _vg.add([_i], _w, 'REPLACE')
_vg = ob_cube.vertex_groups.new(name='pelvis.R')
for _i, _w in zip([0, 4, 10, 13, 21, 68, 69, 70, 71, 72, 73, 74, 75, 76, 77, 78, 89, 90, 115, 119, 120, 121, 138, 141, 144, 147, 148, 152, 154, 169, 171, 174, 177, 189, 191, 194, 256, 260, 262, 264, 275, 306, 307, 322, 325, 329, 333, 335, 350, 352, 355, 358, 370, 372, 375], [0.005527, 0.105, 0.05555, 0.08945, 0.3218, 0.1324, 0.728, 0.8918, 0.4689, 0.3755, 0.7247, 0.7237, 0.1962, 0.2624, 0.07215, 0.1391, 0.641, 0.8439, 0.0977, 0.3354, 0.3092, 0.453, 0.09329, 0.8288, 0.1501, 0.8539, 0.0776, 0.8765, 0.1156, 0.07816, 0.6829, 0.8117, 0.7783, 0.2922, 0.1458, 0.2539, 0.01917, 0.0738, 0.2518, 0.04178, 0.2313, 0.2999, 0.1596, 0.09712, 0.1296, 0.06049, 0.04427, 0.09576, 0.0175, 0.2403, 0.03966, 0.121, 0.2881, 0.1343, 0.2464]): _vg.add([_i], _w, 'REPLACE')
_vg = ob_cube.vertex_groups.new(name='thigh.L')
for _i, _w in zip([71, 72, 121, 201, 208, 256, 257, 258, 259, 260, 261, 262, 263, 264, 265, 266, 267, 268, 269, 270, 271, 272, 273, 274, 275, 276, 301, 305, 306, 307, 314, 325, 328, 329, 330, 331, 332, 333, 335, 352, 355, 356, 357, 358, 370, 372, 373, 375], [0.03383, 0.1169, 0.04028, 0.07543, 0.01632, 0.5976, 0.186, 0.01008, 0.2615, 0.1913, 0.7895, 0.2256, 0.8755, 0.7884, 0.9588, 0.9478, 0.9366, 0.3195, 0.8484, 0.8119, 0.05354, 0.006504, 0.1763, 0.1463, 0.1109, 0.1262, 0.7888, 0.6309, 0.08135, 0.3258, 0.01624, 0.1903, 0.1175, 0.7806, 0.9595, 0.7547, 0.004786, 0.05685, 0.5596, 0.01982, 0.1342, 0.955, 0.003153, 0.07944, 0.04329, 0.5662, 0.439, 0.202]): _vg.add([_i], _w, 'REPLACE')
_vg = ob_cube.vertex_groups.new(name='shin.L')
for _i, _w in zip([265, 266, 267, 268, 269, 270, 271, 272, 273, 274, 277, 278, 279, 280, 281, 283, 284, 285, 286, 287, 298, 299, 300, 302, 303, 304, 330, 331, 332, 334, 342, 356, 357, 373, 374, 376, 377, 378], [0.01253, 0.03038, 0.06261, 0.6782, 0.1526, 0.1777, 0.9394, 0.9571, 0.8248, 0.8477, 0.4487, 0.9484, 0.7792, 0.8998, 0.07633, 0.08861, 0.0339, 0.1076, 0.1191, 0.0003165, 0.1527, 0.5842, 0.2012, 0.1746, 0.02822, 0.1376, 0.01252, 0.2437, 0.9667, 0.9077, 0.1461, 0.0194, 0.9641, 0.5583, 0.9406, 0.006884, 0.000159, 0.111]): _vg.add([_i], _w, 'REPLACE')
_vg = ob_cube.vertex_groups.new(name='foot.L')
for _i, _w in zip([277, 279, 280, 281, 282, 283, 285, 287, 288, 289, 298, 299, 300, 302, 303, 304, 336, 338, 339, 340, 341, 342, 359, 360, 362, 378], [0.1162, 0.0316, 0.06529, 0.6492, 0.1757, 0.1407, 0.02386, 0.1548, 0.02203, 0.1463, 0.5106, 0.2715, 0.6089, 0.7547, 0.2, 0.5954, 0.6876, 0.0292, 0.04364, 0.04058, 0.7999, 0.7962, 0.1173, 0.008809, 0.2079, 0.8251]): _vg.add([_i], _w, 'REPLACE')
_vg = ob_cube.vertex_groups.new(name='toe.L')
for _i, _w in zip([281, 282, 286, 287, 288, 289, 290, 298, 299, 302, 303, 304, 336, 339, 340, 341, 342, 359, 360, 361, 362, 378], [0.1012, 0.8157, 0.0182, 0.8129, 0.9593, 0.8094, 1.013, 0.2479, 0.002887, 0.06112, 0.7571, 0.2549, 0.2358, 0.949, 0.9515, 0.1686, 0.01483, 0.8545, 0.9671, 1.004, 0.7714, 0.05211]): _vg.add([_i], _w, 'REPLACE')
_vg = ob_cube.vertex_groups.new(name='heel.02.L')
for _i, _w in zip([277, 278, 279, 280, 281, 282, 283, 284, 285, 286, 289, 298, 299, 300, 334, 336, 337, 338, 359, 374, 376, 377], [0.4305, 0.0305, 0.177, 0.02032, 0.1734, 0.002235, 0.7548, 0.9539, 0.8519, 0.8297, 0.002949, 0.08886, 0.1167, 0.1779, 0.07769, 0.06752, 0.9744, 0.9363, 0.005843, 0.05075, 0.9689, 0.9321]): _vg.add([_i], _w, 'REPLACE')
_vg = ob_cube.vertex_groups.new(name='thigh.R')
for _i, _w in zip([0, 13, 68, 69, 70, 71, 72, 73, 74, 75, 76, 77, 78, 79, 80, 81, 82, 83, 84, 85, 86, 87, 88, 89, 90, 115, 119, 120, 121, 133, 144, 147, 148, 149, 150, 151, 152, 154, 171, 174, 175, 176, 177, 189, 191, 192, 194, 307], [0.07543, 0.01632, 0.5976, 0.186, 0.01008, 0.03383, 0.1169, 0.2615, 0.1913, 0.7895, 0.2256, 0.8755, 0.7884, 0.9587, 0.9478, 0.9364, 0.3195, 0.848, 0.8119, 0.05305, 0.005523, 0.1734, 0.1462, 0.1109, 0.1262, 0.7888, 0.6309, 0.08135, 0.3258, 0.01624, 0.1903, 0.1175, 0.7806, 0.9595, 0.7546, 0.004392, 0.05685, 0.5596, 0.01982, 0.1342, 0.955, 0.002599, 0.07944, 0.04329, 0.5662, 0.439, 0.202, 0.04028]): _vg.add([_i], _w, 'REPLACE')
_vg = ob_cube.vertex_groups.new(name='shin.R')
for _i, _w in zip([79, 80, 81, 82, 83, 84, 85, 86, 87, 88, 91, 92, 93, 94, 95, 97, 98, 99, 100, 112, 113, 114, 116, 117, 118, 149, 150, 151, 153, 161, 175, 176, 192, 193, 195, 196, 197], [0.01266, 0.03048, 0.06303, 0.6783, 0.1535, 0.1778, 0.9384, 0.9611, 0.8314, 0.8488, 0.3642, 0.9492, 0.7508, 0.9118, 0.1082, 0.08749, 0.03408, 0.1002, 0.1206, 0.1622, 0.4212, 0.2692, 0.1763, 0.05723, 0.1257, 0.0126, 0.2439, 0.9669, 0.9006, 0.1154, 0.01949, 0.9657, 0.5585, 0.9384, 0.006791, 0.0009023, 0.1015]): _vg.add([_i], _w, 'REPLACE')
_vg = ob_cube.vertex_groups.new(name='foot.R')
for _i, _w in zip([91, 93, 94, 95, 96, 97, 99, 101, 103, 112, 113, 114, 116, 117, 118, 155, 157, 158, 159, 160, 161, 178, 179, 181, 197], [0.1785, 0.06168, 0.05867, 0.5839, 0.2144, 0.1335, 0.03168, 0.1657, 0.1308, 0.4921, 0.4302, 0.519, 0.7028, 0.3426, 0.7338, 0.6813, 0.02653, 0.0453, 0.04125, 0.8032, 0.82, 0.1215, 0.001047, 0.2282, 0.8164]): _vg.add([_i], _w, 'REPLACE')
_vg = ob_cube.vertex_groups.new(name='toe.R')
for _i, _w in zip([95, 96, 100, 101, 102, 103, 104, 112, 113, 116, 117, 118, 155, 158, 159, 160, 161, 178, 179, 180, 181, 197], [0.1152, 0.7808, 0.01649, 0.8109, 1.002, 0.8269, 0.9952, 0.2508, 0.008314, 0.1109, 0.5959, 0.1322, 0.2365, 0.9491, 0.9523, 0.1665, 0.02776, 0.8501, 0.9724, 1.0, 0.7489, 0.07001]): _vg.add([_i], _w, 'REPLACE')
_vg = ob_cube.vertex_groups.new(name='heel.02.R')
for _i, _w in zip([91, 92, 93, 94, 95, 96, 97, 98, 99, 100, 103, 112, 113, 114, 153, 155, 156, 157, 178, 193, 195, 196], [0.4511, 0.0294, 0.184, 0.00964, 0.1956, 0.001344, 0.7615, 0.9539, 0.8549, 0.829, 0.003601, 0.09746, 0.114, 0.1994, 0.07938, 0.06998, 0.9746, 0.937, 0.006363, 0.05114, 0.9689, 0.9321]): _vg.add([_i], _w, 'REPLACE')
_m = ob_cube.modifiers.new('Armature', 'ARMATURE')
_m.object = ob_monster
ob_monster.location = (0.0, 0.0, 0.0)
ob_monster.show_in_front = True

# ---- collection membership
col_collection.objects.link(ob_cube)
col_collection.objects.link(ob_monster)

# ---- scene / render settings (as saved in the file)
scene.frame_start = 1; scene.frame_end = 40; scene.frame_set(1)
scene.render.engine = 'BLENDER_EEVEE_NEXT'
scene.render.fps = 60
scene.cycles.sampling_pattern = 'TABULATED_SOBOL'
scene.view_settings.view_transform = 'Filmic'
bpy.context.view_layer.update()

# ---- added for rendering (the .blend has no active camera and no usable light): camera, sun
cam_auto = bpy.data.cameras.new('AutoCamera')
cam_auto.lens = 50.0
cam_auto.sensor_width = 36.0
cam_auto.clip_end = 1000.0
ob_auto_camera = bpy.data.objects.new('AutoCamera', cam_auto)
scene.collection.objects.link(ob_auto_camera)
ob_auto_camera.location = (2.27712, -3.03587, 2.75935)
ob_auto_camera.rotation_euler = (1.09748, -7.21219e-08, 0.694738)
scene.camera = ob_auto_camera
light_auto_sun = bpy.data.lights.new('AutoSun', 'SUN')
light_auto_sun.energy = 3.0
light_auto_sun.angle = 0.0523599
ob_auto_sun = bpy.data.objects.new('AutoSun', light_auto_sun)
scene.collection.objects.link(ob_auto_sun)
ob_auto_sun.rotation_euler = (0.872665, 0.174533, 0.523599)
bpy.context.view_layer.update()
